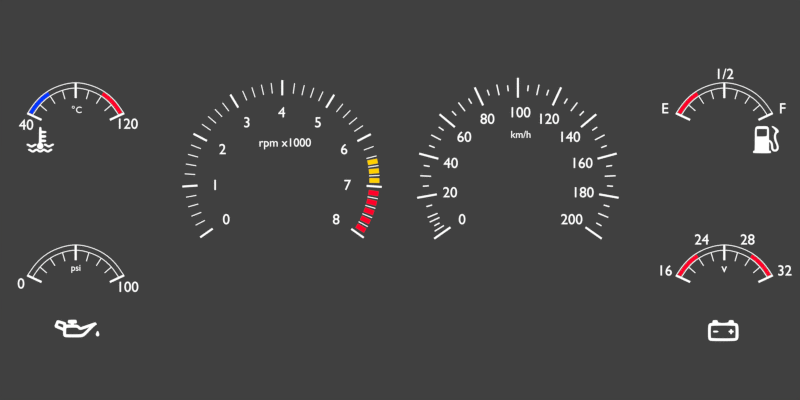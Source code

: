 # Source: speedometerTextureGenerator.blend  (saved by Blender 2.69.0; exported with 4.5.12 LTS)
import bpy
from mathutils import Matrix  # noqa: F401  (used for matrix-valued properties, if any)

bpy.ops.wm.read_factory_settings(use_empty=True)
scene = bpy.context.scene
scene.name = 'Scene'

# ---- collections
col_collection_1 = bpy.data.collections.new('Collection 1'); scene.collection.children.link(col_collection_1)
col_collection_7 = bpy.data.collections.new('Collection 7'); scene.collection.children.link(col_collection_7)
col_collection_7.hide_render = True
col_collection_7.hide_viewport = True

# ---- materials (node trees are filled in below, after node groups)
mat_red = bpy.data.materials.new('Red')
mat_red.alpha_threshold = 0.0
mat_red.roughness = 0.5
mat_red.line_color = (0.0, 0.0, 0.0, 1.0)
mat_blue = bpy.data.materials.new('Blue')
mat_blue.alpha_threshold = 0.0
mat_blue.roughness = 0.5
mat_blue.line_color = (0.0, 0.0, 0.0, 1.0)
mat_mask = bpy.data.materials.new('mask')
mat_mask.alpha_threshold = 0.0
mat_mask.roughness = 0.5
mat_mask.line_color = (0.0, 0.0, 0.0, 1.0)
mat_yellow = bpy.data.materials.new('Yellow')
mat_yellow.alpha_threshold = 0.0
mat_yellow.roughness = 0.5
mat_yellow.line_color = (0.0, 0.0, 0.0, 1.0)

# ---- material node trees
mat_red.use_nodes = True; mat_red.node_tree.nodes.clear()
_N = mat_red.node_tree.nodes; _L = mat_red.node_tree.links
n0 = _N.new('ShaderNodeOutputMaterial'); n0.name = 'Material Output'; n0.location = (300, 300)
n1 = _N.new('ShaderNodeEmission'); n1.name = 'Emission'; n1.location = (110, 300)
n1.inputs[0].default_value = (1.0, 0.0, 0.02329, 1.0)
_L.new(n1.outputs[0], n0.inputs[0])
n0.is_active_output = True
mat_blue.use_nodes = True; mat_blue.node_tree.nodes.clear()
_N = mat_blue.node_tree.nodes; _L = mat_blue.node_tree.links
n0 = _N.new('ShaderNodeOutputMaterial'); n0.name = 'Material Output'; n0.location = (300, 300)
n1 = _N.new('ShaderNodeEmission'); n1.name = 'Emission'; n1.location = (110, 300)
n1.inputs[0].default_value = (0.0, 0.03793, 1.0, 1.0)
_L.new(n1.outputs[0], n0.inputs[0])
n0.is_active_output = True
mat_mask.use_nodes = True; mat_mask.node_tree.nodes.clear()
_N = mat_mask.node_tree.nodes; _L = mat_mask.node_tree.links
n0 = _N.new('ShaderNodeOutputMaterial'); n0.name = 'Material Output'; n0.location = (300, 300)
n1 = _N.new('ShaderNodeEmission'); n1.name = 'Emission'; n1.location = (110, 300)
_L.new(n1.outputs[0], n0.inputs[0])
n0.is_active_output = True
mat_yellow.use_nodes = True; mat_yellow.node_tree.nodes.clear()
_N = mat_yellow.node_tree.nodes; _L = mat_yellow.node_tree.links
n0 = _N.new('ShaderNodeOutputMaterial'); n0.name = 'Material Output'; n0.location = (300, 300)
n1 = _N.new('ShaderNodeEmission'); n1.name = 'Emission'; n1.location = (110, 300)
n1.inputs[0].default_value = (1.0, 0.6353, 0.0, 1.0)
_L.new(n1.outputs[0], n0.inputs[0])
n0.is_active_output = True

# ---- world
world_world = bpy.data.worlds.new('World'); scene.world = world_world
world_world.color = (0.05088, 0.05088, 0.05088)
world_world.use_sun_shadow = False
world_world.sun_shadow_jitter_overblur = 0.0
world_world.cycles.sampling_method = 'MANUAL'
world_world.cycles.sample_map_resolution = 256

# ---- cameras
cam_camera = bpy.data.cameras.new('Camera')
cam_camera.type = 'ORTHO'
cam_camera.clip_end = 100.0
cam_camera.lens = 35.0
cam_camera.sensor_width = 32.0
cam_camera.sensor_height = 18.0
cam_camera.ortho_scale = 54.27
cam_camera.dof.focus_distance = 0.0

# ---- lights
light_lamp = bpy.data.lights.new('Lamp', 'POINT')
light_lamp.transmission_factor = 0.0
light_lamp.cutoff_distance = 30.0
light_lamp.energy = 100.0
light_lamp.shadow_buffer_clip_start = 1.001
light_lamp.shadow_soft_size = 0.1
light_lamp.shadow_maximum_resolution = 0.006
light_lamp.use_absolute_resolution = True
light_lamp.cycles.use_multiple_importance_sampling = False

# ---- meshes
me_circle_008 = bpy.data.meshes.new('Circle.008')
me_circle_008.from_pydata([(1.889, 2.964, 0.0), (2.392, 2.601, 0.0), (2.789, 2.148, 0.0), (3.159, 1.593, 4.944e-10), (1.761, 2.754, 0.0), (2.212, 2.406, 0.0), (2.604, 1.99, 0.0), (2.936, 1.476, 0.0), (1.889, 2.964, 0.0), (1.761, 2.754, 0.0), (3.159, 1.593, 4.944e-10), (2.936, 1.476, 0.0), (1.932, 2.934, 0.0), (1.799, 2.724, 0.0), (3.128, 1.639, 4.527e-10), (2.908, 1.52, 0.0)], [], [(12, 1, 5, 13), (1, 2, 6, 5), (10, 3, 7, 11), (0, 8, 9, 4), (14, 10, 11, 15), (8, 12, 13, 9), (2, 14, 15, 6)])
me_circle_008.materials.append(mat_red)
me_circle_008.use_remesh_preserve_volume = False
me_circle_008.use_remesh_preserve_attributes = False
me_circle_008.use_mirror_vertex_groups = False
me_circle_008.update()
me_circle_007 = bpy.data.meshes.new('Circle.007')
me_circle_007.from_pydata([(-1.889, 2.964, 0.0), (-2.392, 2.601, 0.0), (-2.789, 2.148, 0.0), (-3.159, 1.593, 4.944e-10), (-1.761, 2.754, 0.0), (-2.212, 2.406, 0.0), (-2.604, 1.99, 0.0), (-2.936, 1.476, 0.0), (-1.889, 2.964, 0.0), (-1.761, 2.754, 0.0), (-3.159, 1.593, 4.944e-10), (-2.936, 1.476, 0.0), (-1.932, 2.934, 0.0), (-1.799, 2.724, 0.0), (-3.128, 1.639, 4.527e-10), (-2.908, 1.52, 0.0)], [], [(12, 1, 5, 13), (1, 2, 6, 5), (10, 3, 7, 11), (0, 8, 9, 4), (14, 10, 11, 15), (8, 12, 13, 9), (2, 14, 15, 6)])
me_circle_007.materials.append(mat_blue)
me_circle_007.use_remesh_preserve_volume = False
me_circle_007.use_remesh_preserve_attributes = False
me_circle_007.use_mirror_vertex_groups = False
me_circle_007.update()
me_circle_006 = bpy.data.meshes.new('Circle.006')
me_circle_006.from_pydata([(-1.889, 2.964, 0.0), (-2.392, 2.601, 0.0), (-2.789, 2.148, 0.0), (-3.159, 1.593, 4.944e-10), (-1.761, 2.754, 0.0), (-2.212, 2.406, 0.0), (-2.604, 1.99, 0.0), (-2.936, 1.476, 0.0), (-1.889, 2.964, 0.0), (-1.761, 2.754, 0.0), (-3.159, 1.593, 4.944e-10), (-2.936, 1.476, 0.0), (-1.932, 2.934, 0.0), (-1.799, 2.724, 0.0), (-3.128, 1.639, 4.527e-10), (-2.908, 1.52, 0.0), (1.889, 2.964, 0.0), (2.392, 2.601, 0.0), (2.789, 2.148, 0.0), (3.159, 1.593, 4.944e-10), (1.761, 2.754, 0.0), (2.212, 2.406, 0.0), (2.604, 1.99, 0.0), (2.936, 1.476, 0.0), (1.889, 2.964, 0.0), (1.761, 2.754, 0.0), (3.159, 1.593, 4.944e-10), (2.936, 1.476, 0.0), (1.932, 2.934, 0.0), (1.799, 2.724, 0.0), (3.128, 1.639, 4.527e-10), (2.908, 1.52, 0.0)], [], [(12, 1, 5, 13), (1, 2, 6, 5), (10, 3, 7, 11), (0, 8, 9, 4), (14, 10, 11, 15), (8, 12, 13, 9), (2, 14, 15, 6), (28, 17, 21, 29), (17, 18, 22, 21), (26, 19, 23, 27), (16, 24, 25, 20), (30, 26, 27, 31), (24, 28, 29, 25), (18, 30, 31, 22)])
me_circle_006.materials.append(mat_red)
me_circle_006.use_remesh_preserve_volume = False
me_circle_006.use_remesh_preserve_attributes = False
me_circle_006.use_mirror_vertex_groups = False
me_circle_006.update()
me_circle_001 = bpy.data.meshes.new('Circle.001')
me_circle_001.from_pydata([(-1.889, 2.964, 0.0), (-2.392, 2.601, 0.0), (-2.789, 2.148, 0.0), (-3.159, 1.593, 4.944e-10), (-1.761, 2.754, 0.0), (-2.212, 2.406, 0.0), (-2.604, 1.99, 0.0), (-2.936, 1.476, 0.0), (-1.889, 2.964, 0.0), (-1.761, 2.754, 0.0), (-3.159, 1.593, 4.944e-10), (-2.936, 1.476, 0.0), (-1.932, 2.934, 0.0), (-1.799, 2.724, 0.0), (-3.128, 1.639, 4.527e-10), (-2.908, 1.52, 0.0)], [], [(12, 1, 5, 13), (1, 2, 6, 5), (10, 3, 7, 11), (0, 8, 9, 4), (14, 10, 11, 15), (8, 12, 13, 9), (2, 14, 15, 6)])
me_circle_001.materials.append(mat_red)
me_circle_001.use_remesh_preserve_volume = False
me_circle_001.use_remesh_preserve_attributes = False
me_circle_001.use_mirror_vertex_groups = False
me_circle_001.update()
me_circle_005 = bpy.data.meshes.new('Circle.005')
me_circle_005.from_pydata([(-1.683e-08, 3.644, 0.0), (-1.01, 3.44, 0.0), (-1.942, 3.022, 0.0), (-2.709, 2.348, 0.0), (-3.235, 1.53, 0.0), (3.235, 1.53, 0.0), (2.709, 2.348, 0.0), (1.942, 3.022, 0.0), (1.01, 3.44, 0.0), (2.122e-08, 3.329, 0.0), (-0.921, 3.137, 0.0), (-1.771, 2.755, 0.0), (-2.471, 2.141, 0.0), (-2.947, 1.399, 0.0), (2.947, 1.399, 0.0), (2.471, 2.141, 0.0), (1.771, 2.755, 0.0), (0.921, 3.137, 0.0), (-1.024, 3.486, 0.0), (0.0, 3.693, 0.0), (-1.968, 3.063, 0.0), (-2.746, 2.379, 0.0), (-3.305, 1.509, 0.0), (2.746, 2.379, 0.0), (3.305, 1.509, 0.0), (1.968, 3.063, 0.0), (1.024, 3.486, 0.0), (-0.9073, 3.09, 0.0), (0.0, 3.28, 0.0), (-1.745, 2.715, 0.0), (-2.434, 2.109, 0.0), (-2.929, 1.338, 0.0), (2.434, 2.109, 0.0), (2.929, 1.338, 0.0), (1.745, 2.715, 0.0), (0.9073, 3.09, 0.0)], [], [(1, 0, 19, 18), (2, 1, 18, 20), (3, 2, 20, 21), (4, 3, 21, 22), (6, 5, 24, 23), (7, 6, 23, 25), (8, 7, 25, 26), (0, 8, 26, 19), (9, 10, 27, 28), (10, 11, 29, 27), (11, 12, 30, 29), (12, 13, 31, 30), (14, 15, 32, 33), (15, 16, 34, 32), (16, 17, 35, 34), (17, 9, 28, 35), (5, 14, 33, 24), (13, 4, 22, 31)])
_k = {(3, 4): 1.0, (5, 6): 1.0, (12, 13): 1.0, (14, 15): 1.0, (5, 14): 1.0, (4, 13): 1.0, (21, 22): 1.0, (23, 24): 1.0, (30, 31): 1.0, (32, 33): 1.0, (24, 33): 1.0, (22, 31): 1.0, (4, 22): 1.0, (5, 24): 1.0, (13, 31): 1.0, (14, 33): 1.0}
me_circle_005.attributes.new('crease_edge', 'FLOAT', 'EDGE').data.foreach_set('value', [_k.get((min(e.vertices), max(e.vertices)), 0.0) for e in me_circle_005.edges])
me_circle_005.materials.append(mat_mask)
me_circle_005.use_remesh_preserve_volume = False
me_circle_005.use_remesh_preserve_attributes = False
me_circle_005.use_mirror_vertex_groups = False
me_circle_005.update()
me_cube_012 = bpy.data.meshes.new('Cube.012')
me_cube_012.from_pydata([(-2.351, 1.021, -0.1435), (-3.312, 1.469, -0.1435), (-3.254, 1.593, -0.1435), (-2.293, 1.145, -0.1435), (-2.351, 1.021, 0.1435), (-3.312, 1.469, 0.1435), (-3.254, 1.593, 0.1435), (-2.293, 1.145, 0.1435)], [], [(4, 5, 1, 0), (5, 6, 2, 1), (6, 7, 3, 2), (7, 4, 0, 3), (0, 1, 2, 3), (7, 6, 5, 4)])
me_cube_012.materials.append(mat_mask)
me_cube_012.use_remesh_preserve_volume = False
me_cube_012.use_remesh_preserve_attributes = False
me_cube_012.use_mirror_vertex_groups = False
me_cube_012.update()
me_cube_011 = bpy.data.meshes.new('Cube.011')
me_cube_011.from_pydata([(-1.983, 1.679, -0.1284), (-2.437, 2.072, -0.1284), (-2.402, 2.113, -0.1284), (-1.947, 1.72, -0.1284), (-1.983, 1.679, 0.1284), (-2.437, 2.072, 0.1284), (-2.402, 2.113, 0.1284), (-1.947, 1.72, 0.1284)], [], [(4, 5, 1, 0), (5, 6, 2, 1), (6, 7, 3, 2), (7, 4, 0, 3), (0, 1, 2, 3), (7, 6, 5, 4)])
me_cube_011.materials.append(mat_mask)
me_cube_011.use_remesh_preserve_volume = False
me_cube_011.use_remesh_preserve_attributes = False
me_cube_011.use_mirror_vertex_groups = False
me_cube_011.update()
me_circle_004 = bpy.data.meshes.new('Circle.004')
me_circle_004.from_pydata([(-1.683e-08, 3.644, 0.0), (-1.01, 3.44, 0.0), (-1.942, 3.022, 0.0), (-2.709, 2.348, 0.0), (-3.235, 1.53, 0.0), (3.235, 1.53, 0.0), (2.709, 2.348, 0.0), (1.942, 3.022, 0.0), (1.01, 3.44, 0.0), (2.122e-08, 3.329, 0.0), (-0.921, 3.137, 0.0), (-1.771, 2.755, 0.0), (-2.471, 2.141, 0.0), (-2.947, 1.399, 0.0), (2.947, 1.399, 0.0), (2.471, 2.141, 0.0), (1.771, 2.755, 0.0), (0.921, 3.137, 0.0), (-1.024, 3.486, 0.0), (0.0, 3.693, 0.0), (-1.968, 3.063, 0.0), (-2.746, 2.379, 0.0), (-3.305, 1.509, 0.0), (2.746, 2.379, 0.0), (3.305, 1.509, 0.0), (1.968, 3.063, 0.0), (1.024, 3.486, 0.0), (-0.9073, 3.09, 0.0), (0.0, 3.28, 0.0), (-1.745, 2.715, 0.0), (-2.434, 2.109, 0.0), (-2.929, 1.338, 0.0), (2.434, 2.109, 0.0), (2.929, 1.338, 0.0), (1.745, 2.715, 0.0), (0.9073, 3.09, 0.0)], [], [(1, 0, 19, 18), (2, 1, 18, 20), (3, 2, 20, 21), (4, 3, 21, 22), (6, 5, 24, 23), (7, 6, 23, 25), (8, 7, 25, 26), (0, 8, 26, 19), (9, 10, 27, 28), (10, 11, 29, 27), (11, 12, 30, 29), (12, 13, 31, 30), (14, 15, 32, 33), (15, 16, 34, 32), (16, 17, 35, 34), (17, 9, 28, 35), (5, 14, 33, 24), (13, 4, 22, 31)])
_k = {(3, 4): 1.0, (5, 6): 1.0, (12, 13): 1.0, (14, 15): 1.0, (5, 14): 1.0, (4, 13): 1.0, (21, 22): 1.0, (23, 24): 1.0, (30, 31): 1.0, (32, 33): 1.0, (24, 33): 1.0, (22, 31): 1.0, (4, 22): 1.0, (5, 24): 1.0, (13, 31): 1.0, (14, 33): 1.0}
me_circle_004.attributes.new('crease_edge', 'FLOAT', 'EDGE').data.foreach_set('value', [_k.get((min(e.vertices), max(e.vertices)), 0.0) for e in me_circle_004.edges])
me_circle_004.materials.append(mat_mask)
me_circle_004.use_remesh_preserve_volume = False
me_circle_004.use_remesh_preserve_attributes = False
me_circle_004.use_mirror_vertex_groups = False
me_circle_004.update()
me_cube_010 = bpy.data.meshes.new('Cube.010')
me_cube_010.from_pydata([(-2.351, 1.021, -0.1435), (-3.312, 1.469, -0.1435), (-3.254, 1.593, -0.1435), (-2.293, 1.145, -0.1435), (-2.351, 1.021, 0.1435), (-3.312, 1.469, 0.1435), (-3.254, 1.593, 0.1435), (-2.293, 1.145, 0.1435)], [], [(4, 5, 1, 0), (5, 6, 2, 1), (6, 7, 3, 2), (7, 4, 0, 3), (0, 1, 2, 3), (7, 6, 5, 4)])
me_cube_010.materials.append(mat_mask)
me_cube_010.use_remesh_preserve_volume = False
me_cube_010.use_remesh_preserve_attributes = False
me_cube_010.use_mirror_vertex_groups = False
me_cube_010.update()
me_cube_009 = bpy.data.meshes.new('Cube.009')
me_cube_009.from_pydata([(-1.983, 1.679, -0.1284), (-2.437, 2.072, -0.1284), (-2.402, 2.113, -0.1284), (-1.947, 1.72, -0.1284), (-1.983, 1.679, 0.1284), (-2.437, 2.072, 0.1284), (-2.402, 2.113, 0.1284), (-1.947, 1.72, 0.1284)], [], [(4, 5, 1, 0), (5, 6, 2, 1), (6, 7, 3, 2), (7, 4, 0, 3), (0, 1, 2, 3), (7, 6, 5, 4)])
me_cube_009.materials.append(mat_mask)
me_cube_009.use_remesh_preserve_volume = False
me_cube_009.use_remesh_preserve_attributes = False
me_cube_009.use_mirror_vertex_groups = False
me_cube_009.update()
me_circle_002 = bpy.data.meshes.new('Circle.002')
me_circle_002.from_pydata([(-1.683e-08, 3.644, 0.0), (-1.01, 3.44, 0.0), (-1.942, 3.022, 0.0), (-2.709, 2.348, 0.0), (-3.235, 1.53, 0.0), (3.235, 1.53, 0.0), (2.709, 2.348, 0.0), (1.942, 3.022, 0.0), (1.01, 3.44, 0.0), (2.122e-08, 3.329, 0.0), (-0.921, 3.137, 0.0), (-1.771, 2.755, 0.0), (-2.471, 2.141, 0.0), (-2.947, 1.399, 0.0), (2.947, 1.399, 0.0), (2.471, 2.141, 0.0), (1.771, 2.755, 0.0), (0.921, 3.137, 0.0), (-1.024, 3.486, 0.0), (0.0, 3.693, 0.0), (-1.968, 3.063, 0.0), (-2.746, 2.379, 0.0), (-3.305, 1.509, 0.0), (2.746, 2.379, 0.0), (3.305, 1.509, 0.0), (1.968, 3.063, 0.0), (1.024, 3.486, 0.0), (-0.9073, 3.09, 0.0), (0.0, 3.28, 0.0), (-1.745, 2.715, 0.0), (-2.434, 2.109, 0.0), (-2.929, 1.338, 0.0), (2.434, 2.109, 0.0), (2.929, 1.338, 0.0), (1.745, 2.715, 0.0), (0.9073, 3.09, 0.0)], [], [(1, 0, 19, 18), (2, 1, 18, 20), (3, 2, 20, 21), (4, 3, 21, 22), (6, 5, 24, 23), (7, 6, 23, 25), (8, 7, 25, 26), (0, 8, 26, 19), (9, 10, 27, 28), (10, 11, 29, 27), (11, 12, 30, 29), (12, 13, 31, 30), (14, 15, 32, 33), (15, 16, 34, 32), (16, 17, 35, 34), (17, 9, 28, 35), (5, 14, 33, 24), (13, 4, 22, 31)])
_k = {(3, 4): 1.0, (5, 6): 1.0, (12, 13): 1.0, (14, 15): 1.0, (5, 14): 1.0, (4, 13): 1.0, (21, 22): 1.0, (23, 24): 1.0, (30, 31): 1.0, (32, 33): 1.0, (24, 33): 1.0, (22, 31): 1.0, (4, 22): 1.0, (5, 24): 1.0, (13, 31): 1.0, (14, 33): 1.0}
me_circle_002.attributes.new('crease_edge', 'FLOAT', 'EDGE').data.foreach_set('value', [_k.get((min(e.vertices), max(e.vertices)), 0.0) for e in me_circle_002.edges])
me_circle_002.materials.append(mat_mask)
me_circle_002.use_remesh_preserve_volume = False
me_circle_002.use_remesh_preserve_attributes = False
me_circle_002.use_mirror_vertex_groups = False
me_circle_002.update()
me_cube_006 = bpy.data.meshes.new('Cube.006')
me_cube_006.from_pydata([(-2.351, 1.021, -0.1435), (-3.312, 1.469, -0.1435), (-3.254, 1.593, -0.1435), (-2.293, 1.145, -0.1435), (-2.351, 1.021, 0.1435), (-3.312, 1.469, 0.1435), (-3.254, 1.593, 0.1435), (-2.293, 1.145, 0.1435)], [], [(4, 5, 1, 0), (5, 6, 2, 1), (6, 7, 3, 2), (7, 4, 0, 3), (0, 1, 2, 3), (7, 6, 5, 4)])
me_cube_006.materials.append(mat_mask)
me_cube_006.use_remesh_preserve_volume = False
me_cube_006.use_remesh_preserve_attributes = False
me_cube_006.use_mirror_vertex_groups = False
me_cube_006.update()
me_cube_000 = bpy.data.meshes.new('Cube.000')
me_cube_000.from_pydata([(-1.983, 1.679, -0.1284), (-2.437, 2.072, -0.1284), (-2.402, 2.113, -0.1284), (-1.947, 1.72, -0.1284), (-1.983, 1.679, 0.1284), (-2.437, 2.072, 0.1284), (-2.402, 2.113, 0.1284), (-1.947, 1.72, 0.1284)], [], [(4, 5, 1, 0), (5, 6, 2, 1), (6, 7, 3, 2), (7, 4, 0, 3), (0, 1, 2, 3), (7, 6, 5, 4)])
me_cube_000.materials.append(mat_mask)
me_cube_000.use_remesh_preserve_volume = False
me_cube_000.use_remesh_preserve_attributes = False
me_cube_000.use_mirror_vertex_groups = False
me_cube_000.update()
me_cube_008 = bpy.data.meshes.new('Cube.008')
me_cube_008.from_pydata([(-1.983, 1.679, -0.1284), (-2.437, 2.072, -0.1284), (-2.402, 2.113, -0.1284), (-1.947, 1.72, -0.1284), (-1.983, 1.679, 0.1284), (-2.437, 2.072, 0.1284), (-2.402, 2.113, 0.1284), (-1.947, 1.72, 0.1284)], [], [(4, 5, 1, 0), (5, 6, 2, 1), (6, 7, 3, 2), (7, 4, 0, 3), (0, 1, 2, 3), (7, 6, 5, 4)])
me_cube_008.materials.append(mat_mask)
me_cube_008.use_remesh_preserve_volume = False
me_cube_008.use_remesh_preserve_attributes = False
me_cube_008.use_mirror_vertex_groups = False
me_cube_008.update()
me_cube_007 = bpy.data.meshes.new('Cube.007')
me_cube_007.from_pydata([(-2.351, 1.021, -0.1435), (-3.312, 1.469, -0.1435), (-3.254, 1.593, -0.1435), (-2.293, 1.145, -0.1435), (-2.351, 1.021, 0.1435), (-3.312, 1.469, 0.1435), (-3.254, 1.593, 0.1435), (-2.293, 1.145, 0.1435)], [], [(4, 5, 1, 0), (5, 6, 2, 1), (6, 7, 3, 2), (7, 4, 0, 3), (0, 1, 2, 3), (7, 6, 5, 4)])
me_cube_007.materials.append(mat_mask)
me_cube_007.use_remesh_preserve_volume = False
me_cube_007.use_remesh_preserve_attributes = False
me_cube_007.use_mirror_vertex_groups = False
me_cube_007.update()
me_circle_003 = bpy.data.meshes.new('Circle.003')
me_circle_003.from_pydata([(-1.683e-08, 3.644, 0.0), (-1.01, 3.44, 0.0), (-1.942, 3.022, 0.0), (-2.709, 2.348, 0.0), (-3.235, 1.53, 0.0), (3.235, 1.53, 0.0), (2.709, 2.348, 0.0), (1.942, 3.022, 0.0), (1.01, 3.44, 0.0), (2.122e-08, 3.329, 0.0), (-0.921, 3.137, 0.0), (-1.771, 2.755, 0.0), (-2.471, 2.141, 0.0), (-2.947, 1.399, 0.0), (2.947, 1.399, 0.0), (2.471, 2.141, 0.0), (1.771, 2.755, 0.0), (0.921, 3.137, 0.0), (-1.024, 3.486, 0.0), (0.0, 3.693, 0.0), (-1.968, 3.063, 0.0), (-2.746, 2.379, 0.0), (-3.305, 1.509, 0.0), (2.746, 2.379, 0.0), (3.305, 1.509, 0.0), (1.968, 3.063, 0.0), (1.024, 3.486, 0.0), (-0.9073, 3.09, 0.0), (0.0, 3.28, 0.0), (-1.745, 2.715, 0.0), (-2.434, 2.109, 0.0), (-2.929, 1.338, 0.0), (2.434, 2.109, 0.0), (2.929, 1.338, 0.0), (1.745, 2.715, 0.0), (0.9073, 3.09, 0.0)], [], [(1, 0, 19, 18), (2, 1, 18, 20), (3, 2, 20, 21), (4, 3, 21, 22), (6, 5, 24, 23), (7, 6, 23, 25), (8, 7, 25, 26), (0, 8, 26, 19), (9, 10, 27, 28), (10, 11, 29, 27), (11, 12, 30, 29), (12, 13, 31, 30), (14, 15, 32, 33), (15, 16, 34, 32), (16, 17, 35, 34), (17, 9, 28, 35), (5, 14, 33, 24), (13, 4, 22, 31)])
_k = {(3, 4): 1.0, (5, 6): 1.0, (12, 13): 1.0, (14, 15): 1.0, (5, 14): 1.0, (4, 13): 1.0, (21, 22): 1.0, (23, 24): 1.0, (30, 31): 1.0, (32, 33): 1.0, (24, 33): 1.0, (22, 31): 1.0, (4, 22): 1.0, (5, 24): 1.0, (13, 31): 1.0, (14, 33): 1.0}
me_circle_003.attributes.new('crease_edge', 'FLOAT', 'EDGE').data.foreach_set('value', [_k.get((min(e.vertices), max(e.vertices)), 0.0) for e in me_circle_003.edges])
me_circle_003.materials.append(mat_mask)
me_circle_003.use_remesh_preserve_volume = False
me_circle_003.use_remesh_preserve_attributes = False
me_circle_003.use_mirror_vertex_groups = False
me_circle_003.update()
me_cube_015 = bpy.data.meshes.new('Cube.015')
me_cube_015.from_pydata([(5.891, -0.6724, -0.06694), (6.554, -0.7728, -0.06694), (6.509, -1.089, -0.06694), (5.846, -0.989, -0.06694), (5.891, -0.6724, 0.06694), (6.554, -0.7728, 0.06694), (6.509, -1.089, 0.06694), (5.846, -0.989, 0.06694)], [], [(4, 5, 1, 0), (5, 6, 2, 1), (6, 7, 3, 2), (7, 4, 0, 3), (0, 1, 2, 3), (7, 6, 5, 4)])
me_cube_015.materials.append(mat_red)
me_cube_015.use_remesh_preserve_volume = False
me_cube_015.use_remesh_preserve_attributes = False
me_cube_015.use_mirror_vertex_groups = False
me_cube_015.update()
me_cube_014 = bpy.data.meshes.new('Cube.014')
me_cube_014.from_pydata([(5.779, 1.326, -0.06694), (6.438, 1.452, -0.06694), (6.501, 1.139, -0.06694), (5.842, 1.013, -0.06694), (5.779, 1.326, 0.06694), (6.438, 1.452, 0.06694), (6.501, 1.139, 0.06694), (5.842, 1.013, 0.06694)], [], [(4, 5, 1, 0), (5, 6, 2, 1), (6, 7, 3, 2), (7, 4, 0, 3), (0, 1, 2, 3), (7, 6, 5, 4)])
me_cube_014.materials.append(mat_yellow)
me_cube_014.use_remesh_preserve_volume = False
me_cube_014.use_remesh_preserve_attributes = False
me_cube_014.use_mirror_vertex_groups = False
me_cube_014.update()
me_cube_004 = bpy.data.meshes.new('Cube.004')
me_cube_004.from_pydata([(-5.226, -2.763, -0.06694), (-5.848, -3.087, -0.06694), (-5.874, -3.038, -0.06694), (-5.252, -2.713, -0.06694), (-5.226, -2.763, 0.06694), (-5.848, -3.087, 0.06694), (-5.874, -3.038, 0.06694), (-5.252, -2.713, 0.06694)], [], [(4, 5, 1, 0), (5, 6, 2, 1), (6, 7, 3, 2), (7, 4, 0, 3), (0, 1, 2, 3), (7, 6, 5, 4)])
me_cube_004.materials.append(mat_mask)
me_cube_004.use_remesh_preserve_volume = False
me_cube_004.use_remesh_preserve_attributes = False
me_cube_004.use_mirror_vertex_groups = False
me_cube_004.update()
me_cube_003 = bpy.data.meshes.new('Cube.003')
me_cube_003.from_pydata([(-4.674, -3.35, -0.06694), (-5.513, -3.937, -0.06694), (-5.585, -3.834, -0.06694), (-4.747, -3.247, -0.06694), (-4.674, -3.35, 0.06694), (-5.513, -3.937, 0.06694), (-5.585, -3.834, 0.06694), (-4.747, -3.247, 0.06694)], [], [(4, 5, 1, 0), (5, 6, 2, 1), (6, 7, 3, 2), (7, 4, 0, 3), (0, 1, 2, 3), (7, 6, 5, 4)])
me_cube_003.materials.append(mat_mask)
me_cube_003.use_remesh_preserve_volume = False
me_cube_003.use_remesh_preserve_attributes = False
me_cube_003.use_mirror_vertex_groups = False
me_cube_003.update()
me_cube_017 = bpy.data.meshes.new('Cube.017')
me_cube_017.from_pydata([(-5.005, -3.121, -0.06694), (-5.626, -3.502, -0.06694), (-5.665, -3.438, -0.06694), (-5.044, -3.057, -0.06694), (-5.005, -3.121, 0.06694), (-5.626, -3.502, 0.06694), (-5.665, -3.438, 0.06694), (-5.044, -3.057, 0.06694), (-5.307, -2.573, -0.06694), (-5.965, -2.887, -0.06694), (-5.997, -2.819, -0.06694), (-5.339, -2.505, -0.06694), (-5.307, -2.573, 0.06694), (-5.965, -2.887, 0.06694), (-5.997, -2.819, 0.06694), (-5.339, -2.505, 0.06694)], [], [(4, 5, 1, 0), (5, 6, 2, 1), (6, 7, 3, 2), (7, 4, 0, 3), (0, 1, 2, 3), (7, 6, 5, 4), (12, 13, 9, 8), (13, 14, 10, 9), (14, 15, 11, 10), (15, 12, 8, 11), (8, 9, 10, 11), (15, 14, 13, 12)])
me_cube_017.materials.append(mat_mask)
me_cube_017.use_remesh_preserve_volume = False
me_cube_017.use_remesh_preserve_attributes = False
me_cube_017.use_mirror_vertex_groups = False
me_cube_017.update()
me_cube_005 = bpy.data.meshes.new('Cube.005')
me_cube_005.from_pydata([(-5.3, -2.946, -0.06694), (-5.649, -3.137, -0.06694), (-5.686, -3.069, -0.06694), (-5.337, -2.878, -0.06694), (-5.3, -2.946, 0.06694), (-5.649, -3.137, 0.06694), (-5.686, -3.069, 0.06694), (-5.337, -2.878, 0.06694)], [], [(4, 5, 1, 0), (5, 6, 2, 1), (6, 7, 3, 2), (7, 4, 0, 3), (0, 1, 2, 3), (7, 6, 5, 4)])
me_cube_005.materials.append(mat_mask)
me_cube_005.use_remesh_preserve_volume = False
me_cube_005.use_remesh_preserve_attributes = False
me_cube_005.use_mirror_vertex_groups = False
me_cube_005.update()
me_cube_002 = bpy.data.meshes.new('Cube.002')
me_cube_002.from_pydata([(-5.434, -2.292, -0.06694), (-6.108, -2.571, -0.06694), (-6.137, -2.501, -0.06694), (-5.463, -2.222, -0.06694), (-5.434, -2.292, 0.06694), (-6.108, -2.571, 0.06694), (-6.137, -2.501, 0.06694), (-5.463, -2.222, 0.06694)], [], [(4, 5, 1, 0), (5, 6, 2, 1), (6, 7, 3, 2), (7, 4, 0, 3), (0, 1, 2, 3), (7, 6, 5, 4)])
me_cube_002.materials.append(mat_mask)
me_cube_002.use_remesh_preserve_volume = False
me_cube_002.use_remesh_preserve_attributes = False
me_cube_002.use_mirror_vertex_groups = False
me_cube_002.update()
me_cube_001 = bpy.data.meshes.new('Cube.001')
me_cube_001.from_pydata([(-4.545, -3.26, -0.06694), (-5.642, -4.027, -0.06694), (-5.714, -3.924, -0.06694), (-4.618, -3.156, -0.06694), (-4.545, -3.26, 0.06694), (-5.642, -4.027, 0.06694), (-5.714, -3.924, 0.06694), (-4.618, -3.156, 0.06694)], [], [(4, 5, 1, 0), (5, 6, 2, 1), (6, 7, 3, 2), (7, 4, 0, 3), (0, 1, 2, 3), (7, 6, 5, 4)])
me_cube_001.materials.append(mat_mask)
me_cube_001.use_remesh_preserve_volume = False
me_cube_001.use_remesh_preserve_attributes = False
me_cube_001.use_mirror_vertex_groups = False
me_cube_001.update()
me_circle = bpy.data.meshes.new('Circle')
me_circle.from_pydata([(0.0, 1.0, 0.0), (-0.1951, 0.9808, 0.0), (-0.3827, 0.9239, 0.0), (-0.5556, 0.8315, 0.0), (-0.7071, 0.7071, 0.0), (-0.8315, 0.5556, 0.0), (-0.9239, 0.3827, 0.0), (-0.9808, 0.1951, 0.0), (-1.0, 7.55e-08, 0.0), (-0.9808, -0.1951, 0.0), (-0.9239, -0.3827, 0.0), (-0.8315, -0.5556, 0.0), (0.8315, -0.5556, 0.0), (0.9239, -0.3827, 0.0), (0.9808, -0.1951, 0.0), (1.0, 9.656e-07, 0.0), (0.9808, 0.1951, 0.0), (0.9239, 0.3827, 0.0), (0.8315, 0.5556, 0.0), (0.7071, 0.7071, 0.0), (0.5556, 0.8315, 0.0), (0.3827, 0.9239, 0.0), (0.1951, 0.9808, 0.0), (0.0, 0.6045, 0.0), (-0.1179, 0.5929, 0.0), (-0.2313, 0.5585, 0.0), (-0.3359, 0.5026, 0.0), (-0.4275, 0.4275, 0.0), (-0.5026, 0.3359, 0.0), (-0.5585, 0.2313, 0.0), (-0.5929, 0.1179, 0.0), (-0.6045, 4.564e-08, 0.0), (-0.5929, -0.1179, 0.0), (-0.5585, -0.2313, 0.0), (-0.5026, -0.3359, 0.0), (0.5026, -0.3359, 0.0), (0.5585, -0.2313, 0.0), (0.5929, -0.1179, 0.0), (0.6045, 5.837e-07, 0.0), (0.5929, 0.1179, 0.0), (0.5585, 0.2313, 0.0), (0.5026, 0.3359, 0.0), (0.4275, 0.4275, 0.0), (0.3358, 0.5026, 0.0), (0.2313, 0.5585, 0.0), (0.1179, 0.5929, 0.0)], [(1, 0), (2, 1), (3, 2), (4, 3), (5, 4), (6, 5), (7, 6), (8, 7), (9, 8), (10, 9), (11, 10), (13, 12), (14, 13), (15, 14), (16, 15), (17, 16), (18, 17), (19, 18), (20, 19), (21, 20), (22, 21), (0, 22), (24, 23), (25, 24), (26, 25), (27, 26), (28, 27), (29, 28), (30, 29), (31, 30), (32, 31), (33, 32), (34, 33), (36, 35), (37, 36), (38, 37), (39, 38), (40, 39), (41, 40), (42, 41), (43, 42), (44, 43), (45, 44), (23, 45), (40, 17), (18, 41), (28, 5), (6, 29), (26, 3), (4, 27), (38, 15), (16, 39), (24, 1), (2, 25), (36, 13), (14, 37), (45, 22), (0, 23), (33, 10), (11, 34), (43, 20), (21, 44), (31, 8), (9, 32), (19, 42), (7, 30), (35, 12)], [])
me_circle.use_remesh_preserve_volume = False
me_circle.use_remesh_preserve_attributes = False
me_circle.use_mirror_vertex_groups = False
me_circle.update()
me_plane = bpy.data.meshes.new('Plane')
me_plane.from_pydata([(3.881, -1.0, 0.0), (-3.881, -1.0, 0.0), (3.881, 1.0, 0.0), (-3.881, 1.0, 0.0)], [], [(1, 0, 2, 3)])
me_plane.materials.append(mat_mask)
me_plane.use_remesh_preserve_volume = False
me_plane.use_remesh_preserve_attributes = False
me_plane.use_mirror_vertex_groups = False
me_plane.update()

# ---- curves / text
txt_text_035 = bpy.data.curves.new('Text.035', 'FONT')
txt_text_035.dimensions = '2D'
txt_text_035.body = 'psi'
txt_text_035.materials.append(mat_mask)
txt_text_035.use_path_clamp = True
txt_text_035.bevel_resolution = 0
txt_text_022 = bpy.data.curves.new('Text.022', 'FONT')
txt_text_022.dimensions = '2D'
txt_text_022.body = '0'
txt_text_022.materials.append(mat_mask)
txt_text_022.use_path_clamp = True
txt_text_022.bevel_resolution = 0
txt_text_011 = bpy.data.curves.new('Text.011', 'FONT')
txt_text_011.dimensions = '2D'
txt_text_011.body = '100'
txt_text_011.materials.append(mat_mask)
txt_text_011.use_path_clamp = True
txt_text_011.bevel_resolution = 0
txt_text_037 = bpy.data.curves.new('Text.037', 'FONT')
txt_text_037.dimensions = '2D'
txt_text_037.body = 'v'
txt_text_037.materials.append(mat_mask)
txt_text_037.use_path_clamp = True
txt_text_037.bevel_resolution = 0
txt_text_010 = bpy.data.curves.new('Text.010', 'FONT')
txt_text_010.dimensions = '2D'
txt_text_010.body = '28'
txt_text_010.materials.append(mat_mask)
txt_text_010.use_path_clamp = True
txt_text_010.bevel_resolution = 0
txt_text_009 = bpy.data.curves.new('Text.009', 'FONT')
txt_text_009.dimensions = '2D'
txt_text_009.body = '24'
txt_text_009.materials.append(mat_mask)
txt_text_009.use_path_clamp = True
txt_text_009.bevel_resolution = 0
txt_text_007 = bpy.data.curves.new('Text.007', 'FONT')
txt_text_007.dimensions = '2D'
txt_text_007.body = '16'
txt_text_007.materials.append(mat_mask)
txt_text_007.use_path_clamp = True
txt_text_007.bevel_resolution = 0
txt_text_006 = bpy.data.curves.new('Text.006', 'FONT')
txt_text_006.dimensions = '2D'
txt_text_006.body = '32'
txt_text_006.materials.append(mat_mask)
txt_text_006.use_path_clamp = True
txt_text_006.bevel_resolution = 0
txt_text_008 = bpy.data.curves.new('Text.008', 'FONT')
txt_text_008.dimensions = '2D'
txt_text_008.body = '1/2'
txt_text_008.materials.append(mat_mask)
txt_text_008.use_path_clamp = True
txt_text_008.bevel_resolution = 0
txt_text_005 = bpy.data.curves.new('Text.005', 'FONT')
txt_text_005.dimensions = '2D'
txt_text_005.body = 'E'
txt_text_005.materials.append(mat_mask)
txt_text_005.use_path_clamp = True
txt_text_005.bevel_resolution = 0
txt_text_004 = bpy.data.curves.new('Text.004', 'FONT')
txt_text_004.dimensions = '2D'
txt_text_004.body = 'F'
txt_text_004.materials.append(mat_mask)
txt_text_004.use_path_clamp = True
txt_text_004.bevel_resolution = 0
txt_text_034 = bpy.data.curves.new('Text.034', 'FONT')
txt_text_034.dimensions = '2D'
txt_text_034.body = ' o'
txt_text_034.materials.append(mat_mask)
txt_text_034.use_path_clamp = True
txt_text_034.bevel_resolution = 0
txt_text_033 = bpy.data.curves.new('Text.033', 'FONT')
txt_text_033.dimensions = '2D'
txt_text_033.body = ' C'
txt_text_033.materials.append(mat_mask)
txt_text_033.use_path_clamp = True
txt_text_033.bevel_resolution = 0
txt_text_003 = bpy.data.curves.new('Text.003', 'FONT')
txt_text_003.dimensions = '2D'
txt_text_003.body = '120'
txt_text_003.materials.append(mat_mask)
txt_text_003.use_path_clamp = True
txt_text_003.bevel_resolution = 0
txt_text_002 = bpy.data.curves.new('Text.002', 'FONT')
txt_text_002.dimensions = '2D'
txt_text_002.body = '40'
txt_text_002.materials.append(mat_mask)
txt_text_002.use_path_clamp = True
txt_text_002.bevel_resolution = 0
txt_text_036 = bpy.data.curves.new('Text.036', 'FONT')
txt_text_036.dimensions = '2D'
txt_text_036.body = 'rpm x1000'
txt_text_036.materials.append(mat_mask)
txt_text_036.use_path_clamp = True
txt_text_036.bevel_resolution = 0
cu_beziercircle_002 = bpy.data.curves.new('BezierCircle.002', 'CURVE')
cu_beziercircle_002.dimensions = '3D'
_sp = cu_beziercircle_002.splines.new('BEZIER'); _sp.bezier_points.add(3)
_sp.bezier_points.foreach_set('co', [-3.692, 0.0, 0.0, 0.0, 3.692, 0.0, 3.692, 0.0, 0.0, 0.0, -3.692, 0.0])
_sp.bezier_points.foreach_set('handle_left', [-3.692, -2.038, 0.0, -2.038, 3.692, 0.0, 3.692, 2.038, 0.0, 2.038, -3.692, 0.0])
_sp.bezier_points.foreach_set('handle_right', [-3.692, 2.038, 0.0, 2.038, 3.692, 0.0, 3.692, -2.038, 0.0, -2.038, -3.692, 0.0])
for _p, _l, _r in zip(_sp.bezier_points, ['AUTO', 'AUTO', 'AUTO', 'AUTO'], ['AUTO', 'AUTO', 'AUTO', 'AUTO']): _p.handle_left_type = _l; _p.handle_right_type = _r
_sp.order_u = 0
_sp.order_v = 0
_sp.use_cyclic_u = True
cu_beziercircle_002.materials.append(mat_mask)
cu_beziercircle_002.use_path = True
cu_beziercircle_002.use_path_clamp = True
cu_beziercircle_002.bevel_resolution = 0
cu_beziercircle_002.fill_mode = 'HALF'
txt_text_032 = bpy.data.curves.new('Text.032', 'FONT')
txt_text_032.dimensions = '2D'
txt_text_032.body = '1'
txt_text_032.materials.append(mat_mask)
txt_text_032.use_path_clamp = True
txt_text_032.bevel_resolution = 0
txt_text_031 = bpy.data.curves.new('Text.031', 'FONT')
txt_text_031.dimensions = '2D'
txt_text_031.body = '2'
txt_text_031.materials.append(mat_mask)
txt_text_031.use_path_clamp = True
txt_text_031.bevel_resolution = 0
txt_text_030 = bpy.data.curves.new('Text.030', 'FONT')
txt_text_030.dimensions = '2D'
txt_text_030.body = '3'
txt_text_030.materials.append(mat_mask)
txt_text_030.use_path_clamp = True
txt_text_030.bevel_resolution = 0
txt_text_029 = bpy.data.curves.new('Text.029', 'FONT')
txt_text_029.dimensions = '2D'
txt_text_029.body = '4'
txt_text_029.materials.append(mat_mask)
txt_text_029.use_path_clamp = True
txt_text_029.bevel_resolution = 0
txt_text_028 = bpy.data.curves.new('Text.028', 'FONT')
txt_text_028.dimensions = '2D'
txt_text_028.body = '5'
txt_text_028.materials.append(mat_mask)
txt_text_028.use_path_clamp = True
txt_text_028.bevel_resolution = 0
txt_text_027 = bpy.data.curves.new('Text.027', 'FONT')
txt_text_027.dimensions = '2D'
txt_text_027.body = '6'
txt_text_027.materials.append(mat_mask)
txt_text_027.use_path_clamp = True
txt_text_027.bevel_resolution = 0
txt_text_026 = bpy.data.curves.new('Text.026', 'FONT')
txt_text_026.dimensions = '2D'
txt_text_026.body = '7'
txt_text_026.materials.append(mat_mask)
txt_text_026.use_path_clamp = True
txt_text_026.bevel_resolution = 0
txt_text_025 = bpy.data.curves.new('Text.025', 'FONT')
txt_text_025.dimensions = '2D'
txt_text_025.body = '8'
txt_text_025.materials.append(mat_mask)
txt_text_025.use_path_clamp = True
txt_text_025.bevel_resolution = 0
txt_text_024 = bpy.data.curves.new('Text.024', 'FONT')
txt_text_024.dimensions = '2D'
txt_text_024.body = ' 0'
txt_text_024.materials.append(mat_mask)
txt_text_024.use_path_clamp = True
txt_text_024.bevel_resolution = 0
txt_text = bpy.data.curves.new('Text', 'FONT')
txt_text.dimensions = '2D'
txt_text.body = 'km/h'
txt_text.materials.append(mat_mask)
txt_text.use_path_clamp = True
txt_text.bevel_resolution = 0
cu_beziercircle_001 = bpy.data.curves.new('BezierCircle.001', 'CURVE')
cu_beziercircle_001.dimensions = '3D'
_sp = cu_beziercircle_001.splines.new('BEZIER'); _sp.bezier_points.add(3)
_sp.bezier_points.foreach_set('co', [-3.692, 0.0, 0.0, 0.0, 3.692, 0.0, 3.692, 0.0, 0.0, 0.0, -3.692, 0.0])
_sp.bezier_points.foreach_set('handle_left', [-3.692, -2.038, 0.0, -2.038, 3.692, 0.0, 3.692, 2.038, 0.0, 2.038, -3.692, 0.0])
_sp.bezier_points.foreach_set('handle_right', [-3.692, 2.038, 0.0, 2.038, 3.692, 0.0, 3.692, -2.038, 0.0, -2.038, -3.692, 0.0])
for _p, _l, _r in zip(_sp.bezier_points, ['AUTO', 'AUTO', 'AUTO', 'AUTO'], ['AUTO', 'AUTO', 'AUTO', 'AUTO']): _p.handle_left_type = _l; _p.handle_right_type = _r
_sp.order_u = 0
_sp.order_v = 0
_sp.use_cyclic_u = True
cu_beziercircle_001.use_path = True
cu_beziercircle_001.use_path_clamp = True
cu_beziercircle_001.bevel_resolution = 0
cu_beziercircle_001.fill_mode = 'HALF'
txt_text_023 = bpy.data.curves.new('Text.023', 'FONT')
txt_text_023.dimensions = '2D'
txt_text_023.body = ' 0'
txt_text_023.materials.append(mat_mask)
txt_text_023.use_path_clamp = True
txt_text_023.bevel_resolution = 0
txt_text_021 = bpy.data.curves.new('Text.021', 'FONT')
txt_text_021.dimensions = '2D'
txt_text_021.body = '200'
txt_text_021.materials.append(mat_mask)
txt_text_021.use_path_clamp = True
txt_text_021.bevel_resolution = 0
txt_text_020 = bpy.data.curves.new('Text.020', 'FONT')
txt_text_020.dimensions = '2D'
txt_text_020.body = '180'
txt_text_020.materials.append(mat_mask)
txt_text_020.use_path_clamp = True
txt_text_020.bevel_resolution = 0
txt_text_019 = bpy.data.curves.new('Text.019', 'FONT')
txt_text_019.dimensions = '2D'
txt_text_019.body = '160'
txt_text_019.materials.append(mat_mask)
txt_text_019.use_path_clamp = True
txt_text_019.bevel_resolution = 0
txt_text_018 = bpy.data.curves.new('Text.018', 'FONT')
txt_text_018.dimensions = '2D'
txt_text_018.body = '140'
txt_text_018.materials.append(mat_mask)
txt_text_018.use_path_clamp = True
txt_text_018.bevel_resolution = 0
txt_text_017 = bpy.data.curves.new('Text.017', 'FONT')
txt_text_017.dimensions = '2D'
txt_text_017.body = '120'
txt_text_017.materials.append(mat_mask)
txt_text_017.use_path_clamp = True
txt_text_017.bevel_resolution = 0
txt_text_016 = bpy.data.curves.new('Text.016', 'FONT')
txt_text_016.dimensions = '2D'
txt_text_016.body = '100'
txt_text_016.materials.append(mat_mask)
txt_text_016.use_path_clamp = True
txt_text_016.bevel_resolution = 0
txt_text_015 = bpy.data.curves.new('Text.015', 'FONT')
txt_text_015.dimensions = '2D'
txt_text_015.body = '80'
txt_text_015.materials.append(mat_mask)
txt_text_015.use_path_clamp = True
txt_text_015.bevel_resolution = 0
txt_text_014 = bpy.data.curves.new('Text.014', 'FONT')
txt_text_014.dimensions = '2D'
txt_text_014.body = '60'
txt_text_014.materials.append(mat_mask)
txt_text_014.use_path_clamp = True
txt_text_014.bevel_resolution = 0
txt_text_013 = bpy.data.curves.new('Text.013', 'FONT')
txt_text_013.dimensions = '2D'
txt_text_013.body = '40'
txt_text_013.materials.append(mat_mask)
txt_text_013.use_path_clamp = True
txt_text_013.bevel_resolution = 0
txt_text_012 = bpy.data.curves.new('Text.012', 'FONT')
txt_text_012.dimensions = '2D'
txt_text_012.body = '20'
txt_text_012.materials.append(mat_mask)
txt_text_012.use_path_clamp = True
txt_text_012.bevel_resolution = 0
cu_path3069_002 = bpy.data.curves.new('path3069.002', 'CURVE')
cu_path3069_002.dimensions = '2D'
_sp = cu_path3069_002.splines.new('BEZIER'); _sp.bezier_points.add(11)
_sp.bezier_points.foreach_set('co', [-0.3814, -0.3602, 0.0, -0.5513, -0.07363, 0.0, -0.4468, 0.2143, 0.0, -0.4029, 0.2538, 0.0, -0.3297, 0.3105, 0.0, -0.2536, 0.2537, 0.0, 0.1441, 0.2581, 0.0, 0.2165, 0.3103, 0.0, 0.2866, 0.2537, 0.0, 0.3112, 0.2167, 0.0, 0.4418, -0.06756, 0.0, 0.04088, -0.3621, 0.0])
_sp.bezier_points.foreach_set('handle_left', [-0.3239, -0.3626, 0.0, -0.5513, -0.3565, 0.0, -0.5447, 0.2026, 0.0, -0.4074, 0.2199, 0.0, -0.3909, 0.3105, 0.0, -0.2576, 0.3037, 0.0, 0.1399, 0.1997, 0.0, 0.154, 0.3102, 0.0, 0.2826, 0.3027, 0.0, 0.2926, 0.2187, 0.0, 0.4419, 0.188, 0.0, 0.4705, -0.3587, 0.0])
_sp.bezier_points.foreach_set('handle_right', [-0.5533, -0.3531, 0.0, -0.5513, 0.1844, 0.0, -0.4086, 0.2189, 0.0, -0.3958, 0.3066, 0.0, -0.2667, 0.3105, 0.0, -0.2488, 0.1954, 0.0, 0.1475, 0.3055, 0.0, 0.273, 0.3105, 0.0, 0.289, 0.224, 0.0, 0.4348, 0.2033, 0.0, 0.4418, -0.3797, 0.0, -0.1339, -0.3634, 0.0])
_sp.use_cyclic_u = True
_sp = cu_path3069_002.splines.new('BEZIER'); _sp.bezier_points.add(3)
_sp.bezier_points.foreach_set('co', [0.3672, -0.2943, 0.0, 0.3665, 0.1465, 0.0, -0.4816, 0.145, 0.0, -0.4846, -0.292, 0.0])
_sp.bezier_points.foreach_set('handle_left', [0.3445, -0.3169, 0.0, 0.3876, 0.1231, 0.0, -0.4556, 0.171, 0.0, -0.5087, -0.2654, 0.0])
_sp.bezier_points.foreach_set('handle_right', [0.3883, -0.2732, 0.0, 0.343, 0.1724, 0.0, -0.5061, 0.1205, 0.0, -0.464, -0.3148, 0.0])
_sp.use_cyclic_u = True
_sp = cu_path3069_002.splines.new('BEZIER'); _sp.bezier_points.add(9)
_sp.bezier_points.foreach_set('co', [0.2031, -0.1243, 0.0, 0.1962, -0.09463, 0.0, 0.1678, -0.07285, 0.0, 0.1652, -0.04826, 0.0, 0.1962, -0.01778, 0.0, 0.2241, -0.01659, 0.0, 0.2546, -0.04667, 0.0, 0.2541, -0.07284, 0.0, 0.2255, -0.09897, 0.0, 0.2031, -0.1243, 0.0])
_sp.bezier_points.foreach_set('handle_left', [0.2031, -0.1243, 0.0, 0.1977, -0.1042, 0.0, 0.1846, -0.07576, 0.0, 0.1338, -0.05188, 0.0, 0.1906, -0.03932, 0.0, 0.2183, 0.01724, 0.0, 0.2341, -0.04311, 0.0, 0.2875, -0.0671, 0.0, 0.2277, -0.08269, 0.0, 0.2087, -0.1411, 0.0])
_sp.bezier_points.foreach_set('handle_right', [0.2008, -0.1175, 0.0, 0.1943, -0.08321, 0.0, 0.1355, -0.06725, 0.0, 0.1837, -0.04613, 0.0, 0.2051, 0.01668, 0.0, 0.2276, -0.03676, 0.0, 0.2878, -0.05241, 0.0, 0.2348, -0.07615, 0.0, 0.2219, -0.1262, 0.0, 0.2031, -0.1243, 0.0])
_sp.use_cyclic_u = True
_sp = cu_path3069_002.splines.new('BEZIER'); _sp.bezier_points.add(2)
_sp.bezier_points.foreach_set('co', [-0.3812, -0.06437, 0.0, -0.3746, -0.05052, 0.0, -0.242, -0.05972, 0.0])
_sp.bezier_points.foreach_set('handle_left', [-0.374, -0.07606, 0.0, -0.3813, -0.05312, 0.0, -0.242, -0.0504, 0.0])
_sp.bezier_points.foreach_set('handle_right', [-0.3843, -0.05935, 0.0, -0.354, -0.04263, 0.0, -0.242, -0.07166, 0.0])
_sp.use_cyclic_u = True
cu_path3069_002.materials.append(mat_mask)
cu_path3069_002.use_path_clamp = True
cu_path3069_002.bevel_resolution = 0
cu_path3069_002.bevel_depth = 0.018
cu_path3069_002.fill_mode = 'FRONT'
cu_path3069_011 = bpy.data.curves.new('path3069.011', 'CURVE')
cu_path3069_011.dimensions = '2D'
_sp = cu_path3069_011.splines.new('BEZIER'); _sp.bezier_points.add(20)
_sp.bezier_points.foreach_set('co', [-0.5624, -0.4649, 0.0, -0.5308, -0.4165, 0.0, -0.4961, 0.02538, 0.0, -0.2525, 0.5225, 0.0, 0.009206, 0.2239, 0.0, 0.02445, -0.003493, 0.0, 0.1693, -0.2368, 0.0, 0.1854, -0.3368, 0.0, 0.3132, -0.3594, 0.0, 0.298, -0.1014, 0.0, 0.2946, 0.3164, 0.0, 0.1791, 0.5036, 0.0, 0.2243, 0.5018, 0.0, 0.3527, 0.3024, 0.0, 0.3422, -0.1125, 0.0, 0.2525, -0.4148, 0.0, 0.1312, -0.2561, 0.0, 0.03368, -0.05217, 0.0, 0.0112, -0.2281, 0.0, 0.05235, -0.4196, 0.0, 0.08194, -0.4709, 0.0])
_sp.bezier_points.foreach_set('handle_left', [-0.5572, -0.4787, 0.0, -0.5616, -0.4209, 0.0, -0.5004, -0.4121, 0.0, -0.5156, 0.5187, 0.0, 0.009206, 0.5406, 0.0, 0.01045, 0.0006756, 0.0, 0.1612, -0.09584, 0.0, 0.179, -0.3287, 0.0, 0.2705, -0.3952, 0.0, 0.3588, -0.231, 0.0, 0.2182, 0.1924, 0.0, 0.2602, 0.4459, 0.0, 0.1637, 0.5357, 0.0, 0.4237, 0.332, 0.0, 0.2534, 0.08411, 0.0, 0.3809, -0.424, 0.0, 0.1312, -0.3599, 0.0, 0.08664, -0.04467, 0.0, 0.01356, -0.05502, 0.0, 0.01116, -0.4279, 0.0, 0.09552, -0.4489, 0.0])
_sp.bezier_points.foreach_set('handle_right', [-0.5727, -0.438, 0.0, -0.5004, -0.4121, 0.0, -0.4907, 0.5696, 0.0, 0.02153, 0.5265, 0.0, 0.009206, 0.01919, 0.0, 0.1219, -0.0325, 0.0, 0.1722, -0.2859, 0.0, 0.2251, -0.3872, 0.0, 0.3638, -0.3168, 0.0, 0.2193, 0.0667, 0.0, 0.3174, 0.3533, 0.0, 0.1322, 0.5369, 0.0, 0.3649, 0.4232, 0.0, 0.258, 0.2628, 0.0, 0.4213, -0.2877, 0.0, 0.1685, -0.4087, 0.0, 0.1312, -0.1378, 0.0, 0.01356, -0.05502, 0.0, 0.008627, -0.4161, 0.0, 0.07589, -0.4149, 0.0, 0.07351, -0.4845, 0.0])
_sp.use_cyclic_u = True
_sp = cu_path3069_011.splines.new('BEZIER'); _sp.bezier_points.add(4)
_sp.bezier_points.foreach_set('co', [-0.02761, 0.284, 0.0, -0.03418, 0.4491, 0.0, -0.4533, 0.4497, 0.0, -0.4553, 0.1292, 0.0, -0.2397, 0.1256, 0.0])
_sp.bezier_points.foreach_set('handle_left', [-0.03, 0.1279, 0.0, -0.02853, 0.4435, 0.0, -0.4382, 0.459, 0.0, -0.4643, 0.1382, 0.0, -0.355, 0.1243, 0.0])
_sp.bezier_points.foreach_set('handle_right', [-0.02611, 0.3825, 0.0, -0.04353, 0.4585, 0.0, -0.4624, 0.4441, 0.0, -0.452, 0.1259, 0.0, -0.03, 0.1279, 0.0])
_sp.use_cyclic_u = True
cu_path3069_011.materials.append(mat_mask)
cu_path3069_011.use_path_clamp = True
cu_path3069_011.bevel_resolution = 0
cu_path3069_011.bevel_depth = 0.018
cu_path3069_011.fill_mode = 'FRONT'
cu_path3069_013 = bpy.data.curves.new('path3069.013', 'CURVE')
cu_path3069_013.dimensions = '2D'
_sp = cu_path3069_013.splines.new('BEZIER'); _sp.bezier_points.add(25)
_sp.bezier_points.foreach_set('co', [-0.3201, -0.2952, 0.0, -0.3427, -0.1916, 0.0, -0.4429, -0.06564, 0.0, -0.5213, -0.03453, 0.0, -0.594, -0.003617, 0.0, -0.6088, 0.101, 0.0, -0.5862, 0.1552, 0.0, -0.4211, 0.1887, 0.0, -0.2817, 0.114, 0.0, -0.1715, 0.07176, 0.0, -0.08569, 0.1046, 0.0, -0.1336, 0.1439, 0.0, -0.1815, 0.192, 0.0, -0.05725, 0.2335, 0.0, 0.0756, 0.2133, 0.0, 0.05427, 0.1483, 0.0, -0.01873, 0.1026, 0.0, 0.05461, 0.06991, 0.0, 0.1746, 0.0233, 0.0, 0.2976, 0.003586, 0.0, 0.437, 0.05172, 0.0, 0.6369, 0.1198, 0.0, 0.7446, 0.126, 0.0, 0.7311, 0.08543, 0.0, 0.5191, -0.1133, 0.0, -0.005649, -0.322, 0.0])
_sp.bezier_points.foreach_set('handle_left', [-0.2976, -0.322, 0.0, -0.3427, -0.2616, 0.0, -0.3448, -0.102, 0.0, -0.5021, -0.04275, 0.0, -0.5732, -0.01239, 0.0, -0.6404, 0.05269, 0.0, -0.5921, 0.1353, 0.0, -0.5557, 0.2307, 0.0, -0.2817, 0.1454, 0.0, -0.2663, 0.06899, 0.0, -0.08569, 0.07426, 0.0, -0.08645, 0.135, 0.0, -0.1815, 0.153, 0.0, -0.1815, 0.231, 0.0, 0.06701, 0.2359, 0.0, 0.08726, 0.1483, 0.0, -0.02183, 0.1348, 0.0, -0.016, 0.07426, 0.0, 0.126, 0.06487, 0.0, 0.2335, -0.02272, 0.0, 0.3747, 0.03114, 0.0, 0.5893, 0.1029, 0.0, 0.7236, 0.1504, 0.0, 0.7656, 0.1016, 0.0, 0.6316, 0.002341, 0.0, 0.3493, -0.322, 0.0])
_sp.bezier_points.foreach_set('handle_right', [-0.3407, -0.2708, 0.0, -0.3427, -0.1047, 0.0, -0.4668, -0.05675, 0.0, -0.5405, -0.02631, 0.0, -0.6349, 0.01362, 0.0, -0.6023, 0.111, 0.0, -0.564, 0.229, 0.0, -0.2816, 0.1453, 0.0, -0.2817, 0.07489, 0.0, -0.08569, 0.07426, 0.0, -0.08569, 0.1344, 0.0, -0.1815, 0.153, 0.0, -0.1815, 0.231, 0.0, 0.06701, 0.2359, 0.0, 0.09331, 0.1667, 0.0, -0.0002098, 0.1483, 0.0, -0.016, 0.07426, 0.0, 0.1241, 0.06562, 0.0, 0.2273, -0.02173, 0.0, 0.312, 0.009484, 0.0, 0.4993, 0.0723, 0.0, 0.7236, 0.1504, 0.0, 0.7656, 0.1016, 0.0, 0.7093, 0.07515, 0.0, 0.2949, -0.3437, 0.0, -0.2976, -0.322, 0.0])
_sp.use_cyclic_u = True
_sp = cu_path3069_013.splines.new('BEZIER'); _sp.bezier_points.add(6)
_sp.bezier_points.foreach_set('co', [0.4286, -0.1262, 0.0, 0.4423, -0.008477, 0.0, 0.1603, -0.03417, 0.0, -0.09213, 0.006935, 0.0, -0.2798, -0.1169, 0.0, -0.2779, -0.2498, 0.0, 0.01012, -0.2611, 0.0])
_sp.bezier_points.foreach_set('handle_left', [0.2938, -0.2611, 0.0, 0.6013, 0.04632, 0.0, 0.207, -0.08423, 0.0, 0.1041, 0.009426, 0.0, -0.2774, 0.004584, 0.0, -0.2803, -0.2435, 0.0, -0.2144, -0.2611, 0.0])
_sp.bezier_points.foreach_set('handle_right', [0.6013, 0.04663, 0.0, 0.228, -0.08231, 0.0, 0.1225, 0.006433, 0.0, -0.2774, 0.004584, 0.0, -0.2811, -0.1838, 0.0, -0.2745, -0.2587, 0.0, 0.2938, -0.2611, 0.0])
_sp.use_cyclic_u = True
_sp = cu_path3069_013.splines.new('BEZIER'); _sp.bezier_points.add(3)
_sp.bezier_points.foreach_set('co', [-0.3382, 0.02725, 0.0, -0.4327, 0.1352, 0.0, -0.5511, 0.09473, 0.0, -0.4601, 0.001142, 0.0])
_sp.bezier_points.foreach_set('handle_left', [-0.3458, -0.04793, 0.0, -0.3316, 0.1047, 0.0, -0.532, 0.1586, 0.0, -0.5613, 0.04536, 0.0])
_sp.bezier_points.foreach_set('handle_right', [-0.3306, 0.1035, 0.0, -0.5216, 0.1621, 0.0, -0.5648, 0.04901, 0.0, -0.3472, -0.04822, 0.0])
_sp.use_cyclic_u = True
_sp = cu_path3069_013.splines.new('BEZIER'); _sp.bezier_points.add(2)
_sp.bezier_points.foreach_set('co', [0.7771, -0.2702, 0.0, 0.7923, -0.1718, 0.0, 0.8364, -0.2025, 0.0])
_sp.bezier_points.foreach_set('handle_left', [0.8206, -0.3182, 0.0, 0.7634, -0.2373, 0.0, 0.8159, -0.1451, 0.0])
_sp.bezier_points.foreach_set('handle_right', [0.761, -0.2524, 0.0, 0.8068, -0.1388, 0.0, 0.8612, -0.2719, 0.0])
_sp.use_cyclic_u = True
cu_path3069_013.materials.append(mat_mask)
cu_path3069_013.use_path_clamp = True
cu_path3069_013.bevel_resolution = 0
cu_path3069_013.bevel_depth = 0.018
cu_path3069_013.fill_mode = 'FRONT'
cu_path3069_022 = bpy.data.curves.new('path3069.022', 'CURVE')
cu_path3069_022.dimensions = '2D'
_sp = cu_path3069_022.splines.new('BEZIER'); _sp.bezier_points.add(17)
_sp.bezier_points.foreach_set('co', [-0.3799, -0.2493, 0.0, -0.4436, -0.2141, 0.0, -0.4626, -0.1937, 0.0, -0.3787, -0.203, 0.0, -0.2439, -0.2134, 0.0, -0.09704, -0.1942, 0.0, 0.04949, -0.2092, 0.0, 0.1286, -0.1744, 0.0, 0.2074, -0.2092, 0.0, 0.347, -0.203, 0.0, 0.4307, -0.1925, 0.0, 0.4005, -0.2208, 0.0, 0.3379, -0.2571, 0.0, 0.1926, -0.2484, 0.0, 0.06597, -0.2483, 0.0, -0.111, -0.2332, 0.0, -0.2243, -0.2484, 0.0, -0.3799, -0.2493, 0.0])
_sp.bezier_points.foreach_set('handle_left', [-0.3799, -0.2493, 0.0, -0.4315, -0.2172, 0.0, -0.4647, -0.2037, 0.0, -0.4069, -0.1767, 0.0, -0.2984, -0.255, 0.0, -0.1298, -0.1626, 0.0, -0.01299, -0.2558, 0.0, 0.1044, -0.1744, 0.0, 0.1726, -0.1831, 0.0, 0.2923, -0.254, 0.0, 0.4262, -0.171, 0.0, 0.422, -0.2114, 0.0, 0.3542, -0.245, 0.0, 0.2468, -0.2869, 0.0, 0.1142, -0.21, 0.0, -0.05531, -0.2897, 0.0, -0.186, -0.2133, 0.0, -0.3208, -0.2913, 0.0])
_sp.bezier_points.foreach_set('handle_right', [-0.4028, -0.233, 0.0, -0.4584, -0.2104, 0.0, -0.4579, -0.171, 0.0, -0.3251, -0.2529, 0.0, -0.1873, -0.1702, 0.0, -0.03533, -0.2535, 0.0, 0.08439, -0.1832, 0.0, 0.1529, -0.1744, 0.0, 0.2684, -0.2551, 0.0, 0.3744, -0.1775, 0.0, 0.4325, -0.2015, 0.0, 0.3823, -0.2287, 0.0, 0.2936, -0.2897, 0.0, 0.1386, -0.21, 0.0, 0.00718, -0.295, 0.0, -0.137, -0.2067, 0.0, -0.2709, -0.291, 0.0, -0.3799, -0.2493, 0.0])
_sp.use_cyclic_u = True
_sp = cu_path3069_022.splines.new('BEZIER'); _sp.bezier_points.add(15)
_sp.bezier_points.foreach_set('co', [-0.06753, -0.14, 0.0, -0.08027, 0.02681, 0.0, -0.04195, 0.3515, 0.0, -0.01191, 0.6618, 0.0, 0.01478, 0.5849, 0.0, 0.1055, 0.5119, 0.0, 0.1176, 0.4616, 0.0, 0.01637, 0.3984, 0.0, 0.07127, 0.3505, 0.0, 0.1976, 0.3221, 0.0, 0.09741, 0.2873, 0.0, 0.019, 0.2307, 0.0, 0.09878, 0.1759, 0.0, 0.1891, 0.1352, 0.0, 0.09878, 0.1199, 0.0, 0.04399, 0.03179, 0.0])
_sp.bezier_points.foreach_set('handle_left', [0.04246, -0.2125, 0.0, -0.1349, -0.02364, 0.0, -0.04451, 0.05981, 0.0, -0.03848, 0.6618, 0.0, 0.01462, 0.6452, 0.0, 0.01673, 0.5148, 0.0, 0.2397, 0.4619, 0.0, 0.01318, 0.4537, 0.0, 0.019, 0.3526, 0.0, 0.1976, 0.3401, 0.0, 0.1827, 0.292, 0.0, 0.019, 0.2829, 0.0, 0.019, 0.1784, 0.0, 0.2108, 0.1613, 0.0, 0.1558, 0.1217, 0.0, -0.01961, 0.08029, 0.0])
_sp.bezier_points.foreach_set('handle_right', [-0.1291, -0.09938, 0.0, -0.04451, 0.05981, 0.0, -0.0393, 0.6534, 0.0, 0.008859, 0.6618, 0.0, 0.01497, 0.5163, 0.0, 0.2286, 0.5079, 0.0, 0.02555, 0.4614, 0.0, 0.019, 0.3526, 0.0, 0.1687, 0.3466, 0.0, 0.1976, 0.2972, 0.0, 0.019, 0.2829, 0.0, 0.019, 0.1784, 0.0, 0.1844, 0.1732, 0.0, 0.1816, 0.126, 0.0, 0.003166, 0.1169, 0.0, 0.149, -0.04832, 0.0])
_sp.use_cyclic_u = True
_sp = cu_path3069_022.splines.new('BEZIER'); _sp.bezier_points.add(8)
_sp.bezier_points.foreach_set('co', [-0.393, -0.07813, 0.0, -0.4426, -0.0476, 0.0, -0.4966, -0.01854, 0.0, -0.5052, 0.01573, 0.0, -0.4168, -0.01739, 0.0, -0.2726, -0.01293, 0.0, -0.1988, 0.01538, 0.0, -0.1952, -0.018, 0.0, -0.2637, -0.05564, 0.0])
_sp.bezier_points.foreach_set('handle_left', [-0.3505, -0.09522, 0.0, -0.4263, -0.05997, 0.0, -0.4831, -0.02214, 0.0, -0.5297, 0.01102, 0.0, -0.452, 0.01056, 0.0, -0.334, -0.05263, 0.0, -0.2169, 0.0171, 0.0, -0.164, -0.009649, 0.0, -0.2384, -0.03825, 0.0])
_sp.bezier_points.foreach_set('handle_right', [-0.4041, -0.07372, 0.0, -0.4588, -0.03522, 0.0, -0.5241, -0.01118, 0.0, -0.4792, 0.02074, 0.0, -0.371, -0.05378, 0.0, -0.2396, 0.008358, 0.0, -0.1663, 0.0123, 0.0, -0.2075, -0.02131, 0.0, -0.3113, -0.08841, 0.0])
_sp.use_cyclic_u = True
_sp = cu_path3069_022.splines.new('BEZIER'); _sp.bezier_points.add(8)
_sp.bezier_points.foreach_set('co', [0.2409, -0.05632, 0.0, 0.1698, -0.02051, 0.0, 0.1501, 0.01426, 0.0, 0.2482, -0.0175, 0.0, 0.3942, -0.01323, 0.0, 0.4923, 0.002639, 0.0, 0.4677, -0.018, 0.0, 0.3993, -0.05564, 0.0, 0.2409, -0.05632, 0.0])
_sp.bezier_points.foreach_set('handle_left', [0.2409, -0.05632, 0.0, 0.1827, -0.02319, 0.0, 0.1306, 0.006787, 0.0, 0.2154, 0.009505, 0.0, 0.3374, -0.0536, 0.0, 0.4975, 0.02971, 0.0, 0.4796, -0.01469, 0.0, 0.4249, -0.03825, 0.0, 0.3044, -0.0976, 0.0])
_sp.bezier_points.foreach_set('handle_right', [0.2147, -0.03931, 0.0, 0.1429, -0.0149, 0.0, 0.1733, 0.02315, 0.0, 0.2935, -0.05489, 0.0, 0.442, 0.02073, 0.0, 0.4907, -0.005401, 0.0, 0.4557, -0.02131, 0.0, 0.3376, -0.09746, 0.0, 0.2409, -0.05632, 0.0])
_sp.use_cyclic_u = True
cu_path3069_022.materials.append(mat_mask)
cu_path3069_022.use_path_clamp = True
cu_path3069_022.bevel_resolution = 0
cu_path3069_022.bevel_depth = 0.018
cu_path3069_022.fill_mode = 'FRONT'

# ---- objects
ob_circle_008 = bpy.data.objects.new('Circle.008', me_circle_008)
ob_circle_007 = bpy.data.objects.new('Circle.007', me_circle_007)
ob_circle_006 = bpy.data.objects.new('Circle.006', me_circle_006)
ob_circle_005 = bpy.data.objects.new('Circle.005', me_circle_001)
ob_oil = bpy.data.objects.new('Oil', None)
ob_text_034 = bpy.data.objects.new('Text.034', txt_text_035)
ob_circle_004 = bpy.data.objects.new('Circle.004', me_circle_005)
ob_gasgaugee1_003 = bpy.data.objects.new('GasGaugeE1.003', None)
ob_cube_012 = bpy.data.objects.new('Cube.012', me_cube_012)
ob_gasgaugee2_003 = bpy.data.objects.new('GasGaugeE2.003', None)
ob_gasgaugee3_003 = bpy.data.objects.new('GasGaugeE3.003', None)
ob_cube_011 = bpy.data.objects.new('Cube.011', me_cube_011)
ob_text_031 = bpy.data.objects.new('Text.031', txt_text_022)
ob_text_030 = bpy.data.objects.new('Text.030', txt_text_011)
ob_battery = bpy.data.objects.new('Battery', None)
ob_text_020 = bpy.data.objects.new('Text.020', txt_text_037)
ob_text_029 = bpy.data.objects.new('Text.029', txt_text_010)
ob_text_028 = bpy.data.objects.new('Text.028', txt_text_009)
ob_circle_003 = bpy.data.objects.new('Circle.003', me_circle_004)
ob_gasgaugee1_002 = bpy.data.objects.new('GasGaugeE1.002', None)
ob_cube_010 = bpy.data.objects.new('Cube.010', me_cube_010)
ob_gasgaugee2_002 = bpy.data.objects.new('GasGaugeE2.002', None)
ob_gasgaugee3_002 = bpy.data.objects.new('GasGaugeE3.002', None)
ob_cube_009 = bpy.data.objects.new('Cube.009', me_cube_009)
ob_text_026 = bpy.data.objects.new('Text.026', txt_text_007)
ob_text_025 = bpy.data.objects.new('Text.025', txt_text_006)
ob_gas = bpy.data.objects.new('Gas', None)
ob_text_027 = bpy.data.objects.new('Text.027', txt_text_008)
ob_circle_002 = bpy.data.objects.new('Circle.002', me_circle_002)
ob_gasgaugee1_001 = bpy.data.objects.new('GasGaugeE1.001', None)
ob_cube_008 = bpy.data.objects.new('Cube.008', me_cube_006)
ob_gasgaugee2_001 = bpy.data.objects.new('GasGaugeE2.001', None)
ob_gasgaugee3_001 = bpy.data.objects.new('GasGaugeE3.001', None)
ob_cube_007 = bpy.data.objects.new('Cube.007', me_cube_000)
ob_text_024 = bpy.data.objects.new('Text.024', txt_text_005)
ob_text_023 = bpy.data.objects.new('Text.023', txt_text_004)
ob_watertemp = bpy.data.objects.new('WaterTemp', None)
ob_text_033 = bpy.data.objects.new('Text.033', txt_text_034)
ob_text_032 = bpy.data.objects.new('Text.032', txt_text_033)
ob_text_022 = bpy.data.objects.new('Text.022', txt_text_003)
ob_text_021 = bpy.data.objects.new('Text.021', txt_text_002)
ob_gasgaugee3 = bpy.data.objects.new('GasGaugeE3', None)
ob_gasgaugee2 = bpy.data.objects.new('GasGaugeE2', None)
ob_gasgaugee1 = bpy.data.objects.new('GasGaugeE1', None)
ob_cube_006 = bpy.data.objects.new('Cube.006', me_cube_008)
ob_cube_005 = bpy.data.objects.new('Cube.005', me_cube_007)
ob_circle_001 = bpy.data.objects.new('Circle.001', me_circle_003)
ob_empty_004 = bpy.data.objects.new('Empty.004', None)
ob_text_035 = bpy.data.objects.new('Text.035', txt_text_036)
ob_empty_003 = bpy.data.objects.new('Empty.003', None)
ob_empty_002 = bpy.data.objects.new('Empty.002', None)
ob_cube_014 = bpy.data.objects.new('Cube.014', me_cube_015)
ob_cube_013 = bpy.data.objects.new('Cube.013', me_cube_014)
ob_empty_001 = bpy.data.objects.new('Empty.001', None)
ob_cube_003 = bpy.data.objects.new('Cube.003', me_cube_004)
ob_cube_002 = bpy.data.objects.new('Cube.002', me_cube_003)
ob_beziercircle_001 = bpy.data.objects.new('BezierCircle.001', cu_beziercircle_002)
ob_text_019 = bpy.data.objects.new('Text.019', txt_text_032)
ob_text_018 = bpy.data.objects.new('Text.018', txt_text_031)
ob_text_017 = bpy.data.objects.new('Text.017', txt_text_030)
ob_text_016 = bpy.data.objects.new('Text.016', txt_text_029)
ob_text_015 = bpy.data.objects.new('Text.015', txt_text_028)
ob_text_014 = bpy.data.objects.new('Text.014', txt_text_027)
ob_text_013 = bpy.data.objects.new('Text.013', txt_text_026)
ob_text_011 = bpy.data.objects.new('Text.011', txt_text_025)
ob_text_000 = bpy.data.objects.new('Text.000', txt_text_024)
ob_speedometer = bpy.data.objects.new('Speedometer', None)
ob_text = bpy.data.objects.new('Text', txt_text)
ob_speedometere1 = bpy.data.objects.new('SpeedometerE1', None)
ob_empty = bpy.data.objects.new('Empty', None)
ob_cube_015 = bpy.data.objects.new('Cube.015', me_cube_017)
ob_cube_004 = bpy.data.objects.new('Cube.004', me_cube_005)
ob_cube_001 = bpy.data.objects.new('Cube.001', me_cube_002)
ob_cube = bpy.data.objects.new('Cube', me_cube_001)
ob_beziercircle = bpy.data.objects.new('BezierCircle', cu_beziercircle_001)
ob_text_012 = bpy.data.objects.new('Text.012', txt_text_023)
ob_text_010 = bpy.data.objects.new('Text.010', txt_text_021)
ob_text_009 = bpy.data.objects.new('Text.009', txt_text_020)
ob_text_008 = bpy.data.objects.new('Text.008', txt_text_019)
ob_text_007 = bpy.data.objects.new('Text.007', txt_text_018)
ob_text_006 = bpy.data.objects.new('Text.006', txt_text_017)
ob_text_005 = bpy.data.objects.new('Text.005', txt_text_016)
ob_text_004 = bpy.data.objects.new('Text.004', txt_text_015)
ob_text_003 = bpy.data.objects.new('Text.003', txt_text_014)
ob_text_002 = bpy.data.objects.new('Text.002', txt_text_013)
ob_text_001 = bpy.data.objects.new('Text.001', txt_text_012)
ob_circle = bpy.data.objects.new('Circle', me_circle)
ob_lamp = bpy.data.objects.new('Lamp', light_lamp)
ob_camera = bpy.data.objects.new('Camera', cam_camera)
ob_curve_002 = bpy.data.objects.new('Curve.002', cu_path3069_002)
ob_curve_011 = bpy.data.objects.new('Curve.011', cu_path3069_011)
ob_curve_013 = bpy.data.objects.new('Curve.013', cu_path3069_013)
ob_curve_022 = bpy.data.objects.new('Curve.022', cu_path3069_022)
ob_plane = bpy.data.objects.new('Plane', me_plane)

# ---- transforms, parenting, visibility, modifiers, constraints
ob_circle_008.location = (-22.0, 3.0, 0.0)
ob_circle_008.lineart.crease_threshold = 0.0
_m = ob_circle_008.modifiers.new('Subsurf', 'SUBSURF')
_m.uv_smooth = 'PRESERVE_CORNERS'
_m.quality = 2
_m.levels = 2
_m.show_only_control_edges = False
ob_circle_007.location = (-22.0, 3.0, 0.0)
ob_circle_007.lineart.crease_threshold = 0.0
_m = ob_circle_007.modifiers.new('Subsurf', 'SUBSURF')
_m.uv_smooth = 'PRESERVE_CORNERS'
_m.quality = 2
_m.levels = 2
_m.show_only_control_edges = False
ob_circle_006.location = (22.0, -8.005, 0.0)
ob_circle_006.lineart.crease_threshold = 0.0
_m = ob_circle_006.modifiers.new('Subsurf', 'SUBSURF')
_m.uv_smooth = 'PRESERVE_CORNERS'
_m.quality = 2
_m.levels = 2
_m.show_only_control_edges = False
ob_circle_005.location = (22.0, 3.0, 0.0)
ob_circle_005.lineart.crease_threshold = 0.0
_m = ob_circle_005.modifiers.new('Subsurf', 'SUBSURF')
_m.uv_smooth = 'PRESERVE_CORNERS'
_m.quality = 2
_m.levels = 2
_m.show_only_control_edges = False
ob_oil.location = (-22.0, -8.0, 0.0)
ob_oil.empty_display_type = 'CUBE'
ob_oil.empty_display_size = 4.0
ob_oil.empty_image_offset = (0.0, 0.0)
ob_oil.lineart.crease_threshold = 0.0
ob_text_034.parent = ob_oil
ob_text_034.location = (-0.3246, 1.847, 2.301e-07)
ob_text_034.scale = (0.6133, 0.6133, 0.6133)
ob_text_034.lineart.crease_threshold = 0.0
ob_circle_004.parent = ob_oil
ob_circle_004.location = (0.0, 0.0, 0.0)
ob_circle_004.lineart.crease_threshold = 0.0
_m = ob_circle_004.modifiers.new('Subsurf', 'SUBSURF')
_m.uv_smooth = 'PRESERVE_CORNERS'
_m.quality = 2
_m.levels = 2
_m.show_only_control_edges = False
ob_gasgaugee1_003.parent = ob_oil
ob_gasgaugee1_003.location = (0.0, 0.0, 0.0)
ob_gasgaugee1_003.rotation_euler = (8.604e-09, -1.351e-08, -1.134)
ob_gasgaugee1_003.empty_display_size = 3.633
ob_gasgaugee1_003.empty_image_offset = (0.0, 0.0)
ob_gasgaugee1_003.lineart.crease_threshold = 0.0
ob_cube_012.parent = ob_oil
ob_cube_012.location = (0.0, 0.0, 0.0)
ob_cube_012.lineart.crease_threshold = 0.0
_m = ob_cube_012.modifiers.new('Array', 'ARRAY')
_m.count = 3
_m.constant_offset_displace = (0.0, 0.0, 0.0)
_m.use_relative_offset = False
_m.use_object_offset = True
_m.offset_object = ob_gasgaugee1_003
ob_gasgaugee2_003.parent = ob_oil
ob_gasgaugee2_003.location = (0.0, 0.0, 0.0)
ob_gasgaugee2_003.rotation_euler = (8.604e-09, -1.351e-08, -0.2868)
ob_gasgaugee2_003.scale = (1.0, 1.0, 1.0)
ob_gasgaugee2_003.empty_display_size = 3.633
ob_gasgaugee2_003.empty_image_offset = (0.0, 0.0)
ob_gasgaugee2_003.lineart.crease_threshold = 0.0
ob_gasgaugee3_003.parent = ob_oil
ob_gasgaugee3_003.location = (0.0, 0.0, 0.0)
ob_gasgaugee3_003.rotation_euler = (8.604e-09, -1.351e-08, -1.141)
ob_gasgaugee3_003.empty_display_size = 3.633
ob_gasgaugee3_003.empty_image_offset = (0.0, 0.0)
ob_gasgaugee3_003.lineart.crease_threshold = 0.0
ob_cube_011.parent = ob_oil
ob_cube_011.location = (0.0, 0.0, 0.0)
ob_cube_011.lineart.crease_threshold = 0.0
_m = ob_cube_011.modifiers.new('Array', 'ARRAY')
_m.count = 3
_m.constant_offset_displace = (0.0, 0.0, 0.0)
_m.use_relative_offset = False
_m.use_object_offset = True
_m.offset_object = ob_gasgaugee2_003
_m = ob_cube_011.modifiers.new('Array.001', 'ARRAY')
_m.constant_offset_displace = (0.0, 0.0, 0.0)
_m.use_relative_offset = False
_m.use_object_offset = True
_m.offset_object = ob_gasgaugee3_003
ob_text_031.parent = ob_oil
ob_text_031.location = (-3.959, 0.6421, 0.0)
ob_text_031.lineart.crease_threshold = 0.0
ob_text_030.parent = ob_oil
ob_text_030.location = (2.776, 0.4171, 0.0)
ob_text_030.lineart.crease_threshold = 0.0
ob_battery.location = (22.0, -8.0, 0.0)
ob_battery.empty_display_type = 'CUBE'
ob_battery.empty_display_size = 4.0
ob_battery.empty_image_offset = (0.0, 0.0)
ob_battery.lineart.crease_threshold = 0.0
ob_text_020.parent = ob_battery
ob_text_020.location = (-0.1926, 1.751, 0.0)
ob_text_020.scale = (0.8582, 0.8582, 0.8582)
ob_text_020.lineart.crease_threshold = 0.0
ob_text_029.parent = ob_battery
ob_text_029.location = (1.08, 3.629, -1.396e-06)
ob_text_029.lineart.crease_threshold = 0.0
ob_text_028.parent = ob_battery
ob_text_028.location = (-2.031, 3.629, -1.396e-06)
ob_text_028.lineart.crease_threshold = 0.0
ob_circle_003.parent = ob_battery
ob_circle_003.location = (0.0, 0.0, 0.0)
ob_circle_003.lineart.crease_threshold = 0.0
_m = ob_circle_003.modifiers.new('Subsurf', 'SUBSURF')
_m.uv_smooth = 'PRESERVE_CORNERS'
_m.quality = 2
_m.levels = 2
_m.show_only_control_edges = False
ob_gasgaugee1_002.parent = ob_battery
ob_gasgaugee1_002.location = (0.0, 0.0, 0.0)
ob_gasgaugee1_002.rotation_euler = (8.604e-09, -1.351e-08, -1.134)
ob_gasgaugee1_002.empty_display_size = 3.633
ob_gasgaugee1_002.empty_image_offset = (0.0, 0.0)
ob_gasgaugee1_002.lineart.crease_threshold = 0.0
ob_cube_010.parent = ob_battery
ob_cube_010.location = (0.0, 0.0, 0.0)
ob_cube_010.lineart.crease_threshold = 0.0
_m = ob_cube_010.modifiers.new('Array', 'ARRAY')
_m.count = 3
_m.constant_offset_displace = (0.0, 0.0, 0.0)
_m.use_relative_offset = False
_m.use_object_offset = True
_m.offset_object = ob_gasgaugee1_002
ob_gasgaugee2_002.parent = ob_battery
ob_gasgaugee2_002.location = (0.0, 0.0, 0.0)
ob_gasgaugee2_002.rotation_euler = (8.604e-09, -1.351e-08, -0.2868)
ob_gasgaugee2_002.scale = (1.0, 1.0, 1.0)
ob_gasgaugee2_002.empty_display_size = 3.633
ob_gasgaugee2_002.empty_image_offset = (0.0, 0.0)
ob_gasgaugee2_002.lineart.crease_threshold = 0.0
ob_gasgaugee3_002.parent = ob_battery
ob_gasgaugee3_002.location = (0.0, 0.0, 0.0)
ob_gasgaugee3_002.rotation_euler = (8.604e-09, -1.351e-08, -1.141)
ob_gasgaugee3_002.empty_display_size = 3.633
ob_gasgaugee3_002.empty_image_offset = (0.0, 0.0)
ob_gasgaugee3_002.lineart.crease_threshold = 0.0
ob_cube_009.parent = ob_battery
ob_cube_009.location = (0.0, 0.0, 0.0)
ob_cube_009.lineart.crease_threshold = 0.0
_m = ob_cube_009.modifiers.new('Array', 'ARRAY')
_m.count = 3
_m.constant_offset_displace = (0.0, 0.0, 0.0)
_m.use_relative_offset = False
_m.use_object_offset = True
_m.offset_object = ob_gasgaugee2_002
_m = ob_cube_009.modifiers.new('Array.001', 'ARRAY')
_m.constant_offset_displace = (0.0, 0.0, 0.0)
_m.use_relative_offset = False
_m.use_object_offset = True
_m.offset_object = ob_gasgaugee3_002
ob_text_026.parent = ob_battery
ob_text_026.location = (-4.527, 1.526, 0.0)
ob_text_026.lineart.crease_threshold = 0.0
ob_text_025.parent = ob_battery
ob_text_025.location = (3.593, 1.526, 0.0)
ob_text_025.lineart.crease_threshold = 0.0
ob_gas.location = (22.0, 3.0, 0.0)
ob_gas.empty_display_type = 'CUBE'
ob_gas.empty_display_size = 4.0
ob_gas.empty_image_offset = (0.0, 0.0)
ob_gas.lineart.crease_threshold = 0.0
ob_text_027.parent = ob_gas
ob_text_027.location = (-0.6326, 3.863, -1.782e-06)
ob_text_027.lineart.crease_threshold = 0.0
ob_circle_002.parent = ob_gas
ob_circle_002.location = (0.0, 0.0, 0.0)
ob_circle_002.lineart.crease_threshold = 0.0
_m = ob_circle_002.modifiers.new('Subsurf', 'SUBSURF')
_m.uv_smooth = 'PRESERVE_CORNERS'
_m.quality = 2
_m.levels = 2
ob_gasgaugee1_001.parent = ob_gas
ob_gasgaugee1_001.location = (0.0, 0.0, 0.0)
ob_gasgaugee1_001.rotation_euler = (8.604e-09, -1.351e-08, -1.134)
ob_gasgaugee1_001.empty_display_size = 3.633
ob_gasgaugee1_001.empty_image_offset = (0.0, 0.0)
ob_gasgaugee1_001.lineart.crease_threshold = 0.0
ob_cube_008.parent = ob_gas
ob_cube_008.location = (0.0, 0.0, 0.0)
ob_cube_008.lineart.crease_threshold = 0.0
_m = ob_cube_008.modifiers.new('Array', 'ARRAY')
_m.count = 3
_m.constant_offset_displace = (0.0, 0.0, 0.0)
_m.use_relative_offset = False
_m.use_object_offset = True
_m.offset_object = ob_gasgaugee1_001
ob_gasgaugee2_001.parent = ob_gas
ob_gasgaugee2_001.location = (0.0, 0.0, 0.0)
ob_gasgaugee2_001.rotation_euler = (8.604e-09, -1.351e-08, -0.2868)
ob_gasgaugee2_001.scale = (1.0, 1.0, 1.0)
ob_gasgaugee2_001.empty_display_size = 3.633
ob_gasgaugee2_001.empty_image_offset = (0.0, 0.0)
ob_gasgaugee2_001.lineart.crease_threshold = 0.0
ob_gasgaugee3_001.parent = ob_gas
ob_gasgaugee3_001.location = (0.0, 0.0, 0.0)
ob_gasgaugee3_001.rotation_euler = (8.604e-09, -1.351e-08, -1.141)
ob_gasgaugee3_001.empty_display_size = 3.633
ob_gasgaugee3_001.empty_image_offset = (0.0, 0.0)
ob_gasgaugee3_001.lineart.crease_threshold = 0.0
ob_cube_007.parent = ob_gas
ob_cube_007.location = (0.0, 0.0, 0.0)
ob_cube_007.lineart.crease_threshold = 0.0
_m = ob_cube_007.modifiers.new('Array', 'ARRAY')
_m.count = 3
_m.constant_offset_displace = (0.0, 0.0, 0.0)
_m.use_relative_offset = False
_m.use_object_offset = True
_m.offset_object = ob_gasgaugee2_001
_m = ob_cube_007.modifiers.new('Array.001', 'ARRAY')
_m.constant_offset_displace = (0.0, 0.0, 0.0)
_m.use_relative_offset = False
_m.use_object_offset = True
_m.offset_object = ob_gasgaugee3_001
ob_text_024.parent = ob_gas
ob_text_024.location = (-4.274, 1.526, 0.0)
ob_text_024.lineart.crease_threshold = 0.0
ob_text_023.parent = ob_gas
ob_text_023.location = (3.709, 1.526, 0.0)
ob_text_023.lineart.crease_threshold = 0.0
ob_watertemp.location = (-22.0, 3.0, 0.0)
ob_watertemp.empty_display_type = 'CUBE'
ob_watertemp.empty_display_size = 4.0
ob_watertemp.empty_image_offset = (0.0, 0.0)
ob_watertemp.lineart.crease_threshold = 0.0
ob_text_033.parent = ob_watertemp
ob_text_033.location = (-0.3772, 1.853, -7.423e-09)
ob_text_033.scale = (0.3855, 0.3855, 0.3855)
ob_text_033.lineart.crease_threshold = 0.0
ob_text_032.parent = ob_watertemp
ob_text_032.location = (-0.1708, 1.555, -1.485e-08)
ob_text_032.scale = (0.6089, 0.6089, 0.6089)
ob_text_032.lineart.crease_threshold = 0.0
ob_text_022.parent = ob_watertemp
ob_text_022.location = (2.736, 0.4814, 0.0)
ob_text_022.lineart.crease_threshold = 0.0
ob_text_021.parent = ob_watertemp
ob_text_021.location = (-3.853, 0.4171, 0.0)
ob_text_021.lineart.crease_threshold = 0.0
ob_gasgaugee3.parent = ob_watertemp
ob_gasgaugee3.location = (0.0, 0.0, 0.0)
ob_gasgaugee3.rotation_euler = (8.604e-09, -1.351e-08, -1.141)
ob_gasgaugee3.empty_display_size = 3.633
ob_gasgaugee3.empty_image_offset = (0.0, 0.0)
ob_gasgaugee3.lineart.crease_threshold = 0.0
ob_gasgaugee2.parent = ob_watertemp
ob_gasgaugee2.location = (0.0, 0.0, 0.0)
ob_gasgaugee2.rotation_euler = (8.604e-09, -1.351e-08, -0.2868)
ob_gasgaugee2.scale = (1.0, 1.0, 1.0)
ob_gasgaugee2.empty_display_size = 3.633
ob_gasgaugee2.empty_image_offset = (0.0, 0.0)
ob_gasgaugee2.lineart.crease_threshold = 0.0
ob_gasgaugee1.parent = ob_watertemp
ob_gasgaugee1.location = (0.0, 0.0, 0.0)
ob_gasgaugee1.rotation_euler = (8.604e-09, -1.351e-08, -1.134)
ob_gasgaugee1.empty_display_size = 3.633
ob_gasgaugee1.empty_image_offset = (0.0, 0.0)
ob_gasgaugee1.lineart.crease_threshold = 0.0
ob_cube_006.parent = ob_watertemp
ob_cube_006.location = (0.0, 0.0, 0.0)
ob_cube_006.lineart.crease_threshold = 0.0
_m = ob_cube_006.modifiers.new('Array', 'ARRAY')
_m.count = 3
_m.constant_offset_displace = (0.0, 0.0, 0.0)
_m.use_relative_offset = False
_m.use_object_offset = True
_m.offset_object = ob_gasgaugee2
_m = ob_cube_006.modifiers.new('Array.001', 'ARRAY')
_m.constant_offset_displace = (0.0, 0.0, 0.0)
_m.use_relative_offset = False
_m.use_object_offset = True
_m.offset_object = ob_gasgaugee3
ob_cube_005.parent = ob_watertemp
ob_cube_005.location = (0.0, 0.0, 0.0)
ob_cube_005.lineart.crease_threshold = 0.0
_m = ob_cube_005.modifiers.new('Array', 'ARRAY')
_m.count = 3
_m.constant_offset_displace = (0.0, 0.0, 0.0)
_m.use_relative_offset = False
_m.use_object_offset = True
_m.offset_object = ob_gasgaugee1
ob_circle_001.parent = ob_watertemp
ob_circle_001.location = (0.0, 0.0, 0.0)
ob_circle_001.lineart.crease_threshold = 0.0
_m = ob_circle_001.modifiers.new('Subsurf', 'SUBSURF')
_m.uv_smooth = 'PRESERVE_CORNERS'
_m.quality = 2
_m.levels = 2
_m.show_only_control_edges = False
ob_empty_004.location = (-8.0, 0.0, 0.0)
ob_empty_004.empty_display_type = 'CUBE'
ob_empty_004.empty_display_size = 7.28
ob_empty_004.empty_image_offset = (0.0, 0.0)
ob_empty_004.lineart.crease_threshold = 0.0
ob_text_035.parent = ob_empty_004
ob_text_035.location = (-1.586, 2.274, 5.334e-06)
ob_text_035.scale = (0.8014, 0.8014, 0.8014)
ob_text_035.lineart.crease_threshold = 0.0
ob_empty_003.parent = ob_empty_004
ob_empty_003.location = (0.0, 0.0, 0.0)
ob_empty_003.rotation_euler = (0.0, 0.0, -0.5452)
ob_empty_003.empty_image_offset = (0.0, 0.0)
ob_empty_003.lineart.crease_threshold = 0.0
ob_empty_002.parent = ob_empty_004
ob_empty_002.location = (0.0, 0.0, 0.0)
ob_empty_002.rotation_euler = (0.0, 0.0, -0.1016)
ob_empty_002.empty_image_offset = (0.0, 0.0)
ob_empty_002.lineart.crease_threshold = 0.0
ob_cube_014.parent = ob_empty_004
ob_cube_014.location = (0.0, 0.0, 0.0)
ob_cube_014.lineart.crease_threshold = 0.0
_m = ob_cube_014.modifiers.new('Array', 'ARRAY')
_m.count = 5
_m.constant_offset_displace = (0.0, 0.0, 0.0)
_m.use_relative_offset = False
_m.use_object_offset = True
_m.offset_object = ob_empty_002
ob_cube_013.parent = ob_empty_004
ob_cube_013.location = (0.0, 0.0, 0.0)
ob_cube_013.lineart.crease_threshold = 0.0
_m = ob_cube_013.modifiers.new('Array', 'ARRAY')
_m.count = 3
_m.constant_offset_displace = (0.0, 0.0, 0.0)
_m.use_relative_offset = False
_m.use_object_offset = True
_m.offset_object = ob_empty_002
ob_empty_001.parent = ob_empty_004
ob_empty_001.location = (0.0, 0.0, 0.0)
ob_empty_001.rotation_euler = (0.0, 0.0, -0.5459)
ob_empty_001.empty_image_offset = (0.0, 0.0)
ob_empty_001.lineart.crease_threshold = 0.0
ob_cube_003.parent = ob_empty_004
ob_cube_003.location = (0.0, 0.0, 0.0)
ob_cube_003.lineart.crease_threshold = 0.0
_m = ob_cube_003.modifiers.new('Array', 'ARRAY')
_m.count = 4
_m.constant_offset_displace = (0.0, 0.0, 0.0)
_m.use_relative_offset = False
_m.use_object_offset = True
_m.offset_object = ob_empty_002
_m = ob_cube_003.modifiers.new('Array.001', 'ARRAY')
_m.count = 8
_m.constant_offset_displace = (0.0, 0.0, 0.0)
_m.use_relative_offset = False
_m.use_object_offset = True
_m.offset_object = ob_empty_003
ob_cube_002.parent = ob_empty_004
ob_cube_002.location = (0.0, 0.0, 0.0)
ob_cube_002.lineart.crease_threshold = 0.0
_m = ob_cube_002.modifiers.new('Array', 'ARRAY')
_m.count = 9
_m.constant_offset_displace = (0.0, 0.0, 0.0)
_m.use_relative_offset = False
_m.use_object_offset = True
_m.offset_object = ob_empty_001
ob_beziercircle_001.parent = ob_empty_004
ob_beziercircle_001.location = (0.0, 0.0, 0.0)
ob_beziercircle_001.scale = (1.238, 1.238, 1.238)
ob_beziercircle_001.lineart.crease_threshold = 0.0
ob_text_019.location = (-0.1974, -0.2542, 0.0)
ob_text_019.lineart.crease_threshold = 0.0
_c = ob_text_019.constraints.new('FOLLOW_PATH'); _c.name = 'Follow Path'
_c.target = ob_beziercircle_001
_c.offset = 76.25
ob_text_018.location = (-0.1821, -0.2545, 0.0)
ob_text_018.lineart.crease_threshold = 0.0
_c = ob_text_018.constraints.new('FOLLOW_PATH'); _c.name = 'Follow Path'
_c.target = ob_beziercircle_001
_c.offset = 67.5
_c.forward_axis = 'FORWARD_X'
ob_text_017.location = (-0.2012, -0.2545, 0.0)
ob_text_017.lineart.crease_threshold = 0.0
_c = ob_text_017.constraints.new('FOLLOW_PATH'); _c.name = 'Follow Path'
_c.target = ob_beziercircle_001
_c.offset = 58.75
_c.forward_axis = 'FORWARD_X'
ob_text_016.location = (-0.2163, -0.2545, 0.0)
ob_text_016.lineart.crease_threshold = 0.0
_c = ob_text_016.constraints.new('FOLLOW_PATH'); _c.name = 'Follow Path'
_c.target = ob_beziercircle_001
_c.offset = 50.0
_c.forward_axis = 'FORWARD_X'
ob_text_015.location = (-0.1629, -0.2545, 0.0)
ob_text_015.lineart.crease_threshold = 0.0
_c = ob_text_015.constraints.new('FOLLOW_PATH'); _c.name = 'Follow Path'
_c.target = ob_beziercircle_001
_c.offset = 41.25
_c.forward_axis = 'FORWARD_X'
ob_text_014.location = (-0.08646, -0.2545, 0.0)
ob_text_014.lineart.crease_threshold = 0.0
_c = ob_text_014.constraints.new('FOLLOW_PATH'); _c.name = 'Follow Path'
_c.target = ob_beziercircle_001
_c.offset = 32.5
_c.forward_axis = 'FORWARD_X'
ob_text_013.location = (-0.2968, -0.2545, 0.0)
ob_text_013.lineart.crease_threshold = 0.0
_c = ob_text_013.constraints.new('FOLLOW_PATH'); _c.name = 'Follow Path'
_c.target = ob_beziercircle_001
_c.offset = 23.75
_c.forward_axis = 'FORWARD_X'
ob_text_011.location = (-0.2203, -0.2545, 0.0)
ob_text_011.lineart.crease_threshold = 0.0
_c = ob_text_011.constraints.new('FOLLOW_PATH'); _c.name = 'Follow Path'
_c.target = ob_beziercircle_001
_c.offset = 15.0
_c.forward_axis = 'FORWARD_X'
ob_text_000.location = (-0.5033, -0.2542, 0.0)
ob_text_000.lineart.crease_threshold = 0.0
_c = ob_text_000.constraints.new('FOLLOW_PATH'); _c.name = 'Follow Path'
_c.target = ob_beziercircle_001
_c.offset = 85.0
ob_speedometer.location = (8.0, 0.0, 0.0)
ob_speedometer.empty_display_type = 'CUBE'
ob_speedometer.empty_display_size = 7.28
ob_speedometer.empty_image_offset = (0.0, 0.0)
ob_speedometer.lineart.crease_threshold = 0.0
ob_text.parent = ob_speedometer
ob_text.location = (-0.5003, 2.864, -3.4e-06)
ob_text.scale = (0.6856, 0.6856, 0.6856)
ob_text.lineart.crease_threshold = 0.0
ob_speedometere1.parent = ob_speedometer
ob_speedometere1.location = (0.0, 0.0, 0.0)
ob_speedometere1.rotation_euler = (0.0, 0.0, -0.2181)
ob_speedometere1.scale = (1.0, 1.0, 1.0)
ob_speedometere1.empty_image_offset = (0.0, 0.0)
ob_speedometere1.lineart.crease_threshold = 0.0
ob_empty.parent = ob_speedometer
ob_empty.location = (0.0, 0.0, 0.0)
ob_empty.rotation_euler = (0.0, 0.0, -0.4363)
ob_empty.empty_image_offset = (0.0, 0.0)
ob_empty.lineart.crease_threshold = 0.0
ob_cube_015.parent = ob_speedometer
ob_cube_015.location = (0.0, 0.0, 0.0)
ob_cube_015.lineart.crease_threshold = 0.0
ob_cube_004.parent = ob_speedometer
ob_cube_004.location = (0.0, 0.0, 0.0)
ob_cube_004.lineart.crease_threshold = 0.0
_m = ob_cube_004.modifiers.new('Array', 'ARRAY')
_m.count = 20
_m.constant_offset_displace = (0.0, 0.0, 0.0)
_m.use_relative_offset = False
_m.use_object_offset = True
_m.offset_object = ob_speedometere1
ob_cube_001.parent = ob_speedometer
ob_cube_001.location = (0.0, 0.0, 0.0)
ob_cube_001.lineart.crease_threshold = 0.0
_m = ob_cube_001.modifiers.new('Array', 'ARRAY')
_m.count = 10
_m.constant_offset_displace = (0.0, 0.0, 0.0)
_m.use_relative_offset = False
_m.use_object_offset = True
_m.offset_object = ob_empty
ob_cube.parent = ob_speedometer
ob_cube.location = (0.0, 0.0, 0.0)
ob_cube.lineart.crease_threshold = 0.0
_m = ob_cube.modifiers.new('Array', 'ARRAY')
_m.count = 11
_m.constant_offset_displace = (0.0, 0.0, 0.0)
_m.use_relative_offset = False
_m.use_object_offset = True
_m.offset_object = ob_empty
ob_beziercircle.parent = ob_speedometer
ob_beziercircle.location = (0.0, 0.0, 0.0)
ob_beziercircle.scale = (1.238, 1.238, 1.238)
ob_beziercircle.lineart.crease_threshold = 0.0
ob_text_012.location = (-0.5033, -0.2542, 0.0)
ob_text_012.lineart.crease_threshold = 0.0
_c = ob_text_012.constraints.new('FOLLOW_PATH'); _c.name = 'Follow Path'
_c.target = ob_beziercircle
_c.offset = 85.0
ob_text_010.location = (-0.641, -0.2545, 0.0)
ob_text_010.lineart.crease_threshold = 0.0
_c = ob_text_010.constraints.new('FOLLOW_PATH'); _c.name = 'Follow Path'
_c.target = ob_beziercircle
_c.offset = 15.0
_c.forward_axis = 'FORWARD_X'
ob_text_009.location = (-0.6601, -0.2545, 0.0)
ob_text_009.lineart.crease_threshold = 0.0
_c = ob_text_009.constraints.new('FOLLOW_PATH'); _c.name = 'Follow Path'
_c.target = ob_beziercircle
_c.offset = 22.0
_c.forward_axis = 'FORWARD_X'
ob_text_008.location = (-0.6792, -0.2545, 0.0)
ob_text_008.lineart.crease_threshold = 0.0
_c = ob_text_008.constraints.new('FOLLOW_PATH'); _c.name = 'Follow Path'
_c.target = ob_beziercircle
_c.offset = 29.0
_c.forward_axis = 'FORWARD_X'
ob_text_007.location = (-0.6218, -0.2545, 0.0)
ob_text_007.lineart.crease_threshold = 0.0
_c = ob_text_007.constraints.new('FOLLOW_PATH'); _c.name = 'Follow Path'
_c.target = ob_beziercircle
_c.offset = 36.0
_c.forward_axis = 'FORWARD_X'
ob_text_006.location = (-0.5071, -0.2545, 0.0)
ob_text_006.lineart.crease_threshold = 0.0
_c = ob_text_006.constraints.new('FOLLOW_PATH'); _c.name = 'Follow Path'
_c.target = ob_beziercircle
_c.offset = 43.0
_c.forward_axis = 'FORWARD_X'
ob_text_005.location = (-0.5071, -0.2545, 0.0)
ob_text_005.lineart.crease_threshold = 0.0
_c = ob_text_005.constraints.new('FOLLOW_PATH'); _c.name = 'Follow Path'
_c.target = ob_beziercircle
_c.offset = 50.0
_c.forward_axis = 'FORWARD_X'
ob_text_004.location = (-0.5071, -0.2545, 0.0)
ob_text_004.lineart.crease_threshold = 0.0
_c = ob_text_004.constraints.new('FOLLOW_PATH'); _c.name = 'Follow Path'
_c.target = ob_beziercircle
_c.offset = 57.0
_c.forward_axis = 'FORWARD_X'
ob_text_003.location = (-0.5071, -0.2545, 0.0)
ob_text_003.lineart.crease_threshold = 0.0
_c = ob_text_003.constraints.new('FOLLOW_PATH'); _c.name = 'Follow Path'
_c.target = ob_beziercircle
_c.offset = 64.0
_c.forward_axis = 'FORWARD_X'
ob_text_002.location = (-0.5071, -0.2545, 0.0)
ob_text_002.lineart.crease_threshold = 0.0
_c = ob_text_002.constraints.new('FOLLOW_PATH'); _c.name = 'Follow Path'
_c.target = ob_beziercircle
_c.offset = 71.0
_c.forward_axis = 'FORWARD_X'
ob_text_001.location = (-0.5033, -0.2542, 0.0)
ob_text_001.lineart.crease_threshold = 0.0
_c = ob_text_001.constraints.new('FOLLOW_PATH'); _c.name = 'Follow Path'
_c.target = ob_beziercircle
_c.offset = 78.0
ob_circle.location = (0.0, 0.0, 0.0)
ob_circle.scale = (4.089, 4.089, 4.089)
ob_circle.hide_viewport = True
ob_circle.lineart.crease_threshold = 0.0
ob_lamp.location = (4.076, 1.005, 5.904)
ob_lamp.rotation_euler = (0.6503, 0.05522, 1.866)
ob_lamp.lock_rotations_4d = False
ob_lamp.empty_display_type = 'ARROWS'
ob_lamp.color = (0.0, 0.0, 0.0, 0.0)
ob_lamp.lineart.crease_threshold = 0.0
ob_camera.location = (0.0, -1.354, 22.62)
ob_camera.lock_rotations_4d = False
ob_camera.empty_display_type = 'ARROWS'
ob_camera.color = (0.0, 0.0, 0.0, 0.0)
ob_camera.display_type = 'WIRE'
ob_camera.lineart.crease_threshold = 0.0
ob_curve_002.location = (22.04, -10.16, 3.095e-07)
ob_curve_002.scale = (2.0, 2.0, 2.0)
ob_curve_002.lineart.crease_threshold = 0.0
ob_curve_011.location = (24.98, 2.698, -1.888e-07)
ob_curve_011.scale = (1.762, 1.762, 1.762)
ob_curve_011.lineart.crease_threshold = 0.0
ob_curve_013.location = (-22.13, -9.986, 1.593e-06)
ob_curve_013.scale = (2.0, 2.0, 2.0)
ob_curve_013.lineart.crease_threshold = 0.0
ob_curve_022.location = (-24.38, 2.399, -1.017e-07)
ob_curve_022.scale = (1.762, 1.762, 1.762)
ob_curve_022.lineart.crease_threshold = 0.0
ob_plane.location = (0.0, 0.0, 0.0)
ob_plane.lineart.crease_threshold = 0.0

# ---- collection membership
col_collection_1.objects.link(ob_circle_008)
col_collection_1.objects.link(ob_circle_007)
col_collection_1.objects.link(ob_circle_006)
col_collection_1.objects.link(ob_circle_005)
col_collection_1.objects.link(ob_oil)
col_collection_1.objects.link(ob_text_034)
col_collection_1.objects.link(ob_circle_004)
col_collection_1.objects.link(ob_gasgaugee1_003)
col_collection_1.objects.link(ob_cube_012)
col_collection_1.objects.link(ob_gasgaugee2_003)
col_collection_1.objects.link(ob_gasgaugee3_003)
col_collection_1.objects.link(ob_cube_011)
col_collection_1.objects.link(ob_text_031)
col_collection_1.objects.link(ob_text_030)
col_collection_1.objects.link(ob_battery)
col_collection_1.objects.link(ob_text_020)
col_collection_1.objects.link(ob_text_029)
col_collection_1.objects.link(ob_text_028)
col_collection_1.objects.link(ob_circle_003)
col_collection_1.objects.link(ob_gasgaugee1_002)
col_collection_1.objects.link(ob_cube_010)
col_collection_1.objects.link(ob_gasgaugee2_002)
col_collection_1.objects.link(ob_gasgaugee3_002)
col_collection_1.objects.link(ob_cube_009)
col_collection_1.objects.link(ob_text_026)
col_collection_1.objects.link(ob_text_025)
col_collection_1.objects.link(ob_gas)
col_collection_1.objects.link(ob_text_027)
col_collection_1.objects.link(ob_circle_002)
col_collection_1.objects.link(ob_gasgaugee1_001)
col_collection_1.objects.link(ob_cube_008)
col_collection_1.objects.link(ob_gasgaugee2_001)
col_collection_1.objects.link(ob_gasgaugee3_001)
col_collection_1.objects.link(ob_cube_007)
col_collection_1.objects.link(ob_text_024)
col_collection_1.objects.link(ob_text_023)
col_collection_1.objects.link(ob_watertemp)
col_collection_1.objects.link(ob_text_033)
col_collection_1.objects.link(ob_text_032)
col_collection_1.objects.link(ob_text_022)
col_collection_1.objects.link(ob_text_021)
col_collection_1.objects.link(ob_gasgaugee3)
col_collection_1.objects.link(ob_gasgaugee2)
col_collection_1.objects.link(ob_gasgaugee1)
col_collection_1.objects.link(ob_cube_006)
col_collection_1.objects.link(ob_cube_005)
col_collection_1.objects.link(ob_circle_001)
col_collection_1.objects.link(ob_empty_004)
col_collection_1.objects.link(ob_text_035)
col_collection_1.objects.link(ob_empty_003)
col_collection_1.objects.link(ob_empty_002)
col_collection_1.objects.link(ob_cube_014)
col_collection_1.objects.link(ob_cube_013)
col_collection_1.objects.link(ob_empty_001)
col_collection_1.objects.link(ob_cube_003)
col_collection_1.objects.link(ob_cube_002)
col_collection_1.objects.link(ob_beziercircle_001)
col_collection_1.objects.link(ob_text_019)
col_collection_1.objects.link(ob_text_018)
col_collection_1.objects.link(ob_text_017)
col_collection_1.objects.link(ob_text_016)
col_collection_1.objects.link(ob_text_015)
col_collection_1.objects.link(ob_text_014)
col_collection_1.objects.link(ob_text_013)
col_collection_1.objects.link(ob_text_011)
col_collection_1.objects.link(ob_text_000)
col_collection_1.objects.link(ob_speedometer)
col_collection_1.objects.link(ob_text)
col_collection_1.objects.link(ob_speedometere1)
col_collection_1.objects.link(ob_empty)
col_collection_1.objects.link(ob_cube_015)
col_collection_1.objects.link(ob_cube_004)
col_collection_1.objects.link(ob_cube_001)
col_collection_1.objects.link(ob_cube)
col_collection_1.objects.link(ob_beziercircle)
col_collection_1.objects.link(ob_text_012)
col_collection_1.objects.link(ob_text_010)
col_collection_1.objects.link(ob_text_009)
col_collection_1.objects.link(ob_text_008)
col_collection_1.objects.link(ob_text_007)
col_collection_1.objects.link(ob_text_006)
col_collection_1.objects.link(ob_text_005)
col_collection_1.objects.link(ob_text_004)
col_collection_1.objects.link(ob_text_003)
col_collection_1.objects.link(ob_text_002)
col_collection_1.objects.link(ob_text_001)
col_collection_1.objects.link(ob_circle)
col_collection_1.objects.link(ob_lamp)
col_collection_1.objects.link(ob_camera)
col_collection_1.objects.link(ob_curve_002)
col_collection_1.objects.link(ob_curve_011)
col_collection_1.objects.link(ob_curve_013)
col_collection_1.objects.link(ob_curve_022)
col_collection_7.objects.link(ob_plane)

# ---- scene / render settings (as saved in the file)
scene.camera = ob_camera
scene.frame_start = 1; scene.frame_end = 250; scene.frame_set(1)
scene.render.engine = 'CYCLES'
scene.render.image_settings.compression = 90
scene.render.resolution_x = 2048
scene.render.resolution_y = 1024
scene.render.resolution_percentage = 200
scene.render.dither_intensity = 0.0
scene.render.film_transparent = True
scene.cycles.use_denoising = False
scene.cycles.samples = 10
scene.cycles.sampling_pattern = 'TABULATED_SOBOL'
scene.cycles.light_sampling_threshold = 0.0
scene.cycles.use_adaptive_sampling = False
scene.cycles.use_light_tree = False
scene.cycles.blur_glossy = 0.0
scene.cycles.volume_bounces = 1
scene.cycles.pixel_filter_type = 'GAUSSIAN'
scene.cycles.sample_clamp_indirect = 0.0
scene.view_settings.view_transform = 'Standard'
bpy.context.view_layer.update()
